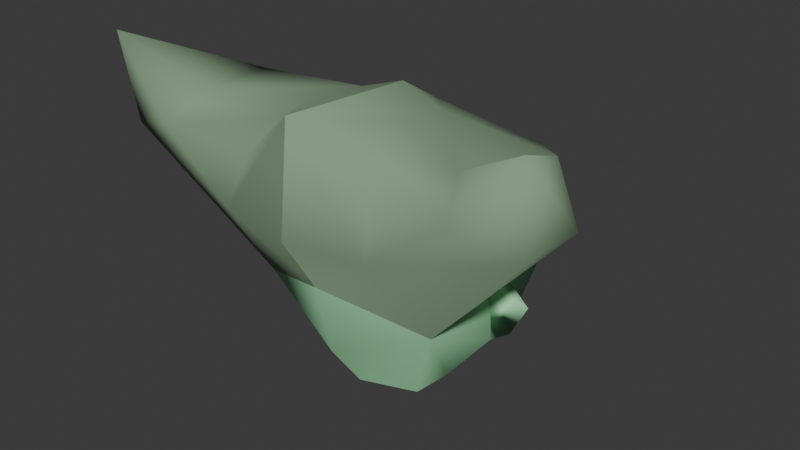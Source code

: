 # Source: DrMonocleHeadHologram.blend  (saved by Blender 4.5.90; exported with 4.5.12 LTS)
import bpy
from mathutils import Matrix  # noqa: F401  (used for matrix-valued properties, if any)

bpy.ops.wm.read_factory_settings(use_empty=True)
scene = bpy.context.scene
scene.name = 'Scene'

# ---- collections
col_collection = bpy.data.collections.new('Collection'); scene.collection.children.link(col_collection)

# ---- materials (node trees are filled in below, after node groups)
mat_skin = bpy.data.materials.new('skin')
mat_skin.alpha_threshold = 0.0
mat_skin.use_backface_culling = True
mat_skin.use_transparent_shadow = False
mat_skin.diffuse_color = (0.3813, 0.8148, 0.4527, 1.0)
mat_skin.roughness = 0.5
mat_skin.line_color = (0.0, 0.0, 0.0, 1.0)
mat_hair = bpy.data.materials.new('Hair')
mat_eyewhites = bpy.data.materials.new('EyeWhites')
mat_eyewhites.use_backface_culling = True
mat_pupils = bpy.data.materials.new('Pupils')
mat_skinshadowdark = bpy.data.materials.new('SkinShadowDark')
mat_skinhighlight = bpy.data.materials.new('SkinHighlight')
mat_skinshadow = bpy.data.materials.new('SkinShadow')
mat_mouthinside = bpy.data.materials.new('MouthInside')
mat_brass = bpy.data.materials.new('Brass')
mat_brass.diffuse_color = (0.1137, 0.3663, 0.07988, 1.0)
mat_brass.metallic = 1.0
mat_toothenamel = bpy.data.materials.new('ToothEnamel')

# ---- material node trees
mat_hair.use_nodes = True; mat_hair.node_tree.nodes.clear()
_N = mat_hair.node_tree.nodes; _L = mat_hair.node_tree.links
n0 = _N.new('ShaderNodeBsdfPrincipled'); n0.name = 'Principled BSDF'; n0.location = (-200, 100)
n0.inputs[0].default_value = (0.2343, 0.3583, 0.2194, 1.0)
n0.inputs[2].default_value = 1.0
n1 = _N.new('ShaderNodeOutputMaterial'); n1.name = 'Material Output'; n1.location = (200, 100)
_L.new(n0.outputs[0], n1.inputs[0])
n1.is_active_output = True
mat_eyewhites.use_nodes = True; mat_eyewhites.node_tree.nodes.clear()
_N = mat_eyewhites.node_tree.nodes; _L = mat_eyewhites.node_tree.links
n0 = _N.new('ShaderNodeOutputMaterial'); n0.name = 'Material Output'; n0.location = (200, 100)
n1 = _N.new('ShaderNodeBackground'); n1.name = 'Background'; n1.location = (-200, 100)
n1.inputs[0].default_value = (0.5414, 1.0, 0.4418, 1.0)
_L.new(n1.outputs[0], n0.inputs[0])
n0.is_active_output = True
mat_pupils.use_nodes = True; mat_pupils.node_tree.nodes.clear()
_N = mat_pupils.node_tree.nodes; _L = mat_pupils.node_tree.links
n0 = _N.new('ShaderNodeOutputMaterial'); n0.name = 'Material Output'; n0.location = (200, 100)
n1 = _N.new('ShaderNodeBackground'); n1.name = 'Background'; n1.location = (-200, 100)
n1.inputs[0].default_value = (0.0, 0.03003, 0.0009517, 1.0)
_L.new(n1.outputs[0], n0.inputs[0])
n0.is_active_output = True
mat_skinshadowdark.use_nodes = True; mat_skinshadowdark.node_tree.nodes.clear()
_N = mat_skinshadowdark.node_tree.nodes; _L = mat_skinshadowdark.node_tree.links
n0 = _N.new('ShaderNodeBsdfPrincipled'); n0.name = 'Principled BSDF'; n0.location = (-200, 100)
n0.inputs[0].default_value = (0.2186, 0.6308, 0.1384, 1.0)
n1 = _N.new('ShaderNodeOutputMaterial'); n1.name = 'Material Output'; n1.location = (200, 100)
_L.new(n0.outputs[0], n1.inputs[0])
n1.is_active_output = True
mat_skinhighlight.use_nodes = True; mat_skinhighlight.node_tree.nodes.clear()
_N = mat_skinhighlight.node_tree.nodes; _L = mat_skinhighlight.node_tree.links
n0 = _N.new('ShaderNodeBsdfPrincipled'); n0.name = 'Principled BSDF'; n0.location = (-200, 100)
n0.inputs[0].default_value = (0.5036, 0.8148, 0.6067, 1.0)
n1 = _N.new('ShaderNodeOutputMaterial'); n1.name = 'Material Output'; n1.location = (200, 100)
_L.new(n0.outputs[0], n1.inputs[0])
n1.is_active_output = True
mat_skinshadow.use_nodes = True; mat_skinshadow.node_tree.nodes.clear()
_N = mat_skinshadow.node_tree.nodes; _L = mat_skinshadow.node_tree.links
n0 = _N.new('ShaderNodeBsdfPrincipled'); n0.name = 'Principled BSDF'; n0.location = (-200, 100)
n0.inputs[0].default_value = (0.2824, 0.6656, 0.2565, 1.0)
n1 = _N.new('ShaderNodeOutputMaterial'); n1.name = 'Material Output'; n1.location = (200, 100)
_L.new(n0.outputs[0], n1.inputs[0])
n1.is_active_output = True
mat_mouthinside.use_nodes = True; mat_mouthinside.node_tree.nodes.clear()
_N = mat_mouthinside.node_tree.nodes; _L = mat_mouthinside.node_tree.links
n0 = _N.new('ShaderNodeOutputMaterial'); n0.name = 'Material Output'; n0.location = (200, 100)
n1 = _N.new('ShaderNodeBsdfPrincipled'); n1.name = 'Principled BSDF'; n1.location = (-200, 100)
n1.inputs[0].default_value = (0.0, 0.1601, 8.777e-07, 1.0)
n1.inputs[1].default_value = 1.0
n1.inputs[2].default_value = 1.0
_L.new(n1.outputs[0], n0.inputs[0])
n0.is_active_output = True
mat_toothenamel.use_nodes = True; mat_toothenamel.node_tree.nodes.clear()
_N = mat_toothenamel.node_tree.nodes; _L = mat_toothenamel.node_tree.links
n0 = _N.new('ShaderNodeBsdfPrincipled'); n0.name = 'Principled BSDF'; n0.location = (-200, 100)
n0.inputs[0].default_value = (0.6771, 0.6542, 0.4457, 1.0)
n1 = _N.new('ShaderNodeOutputMaterial'); n1.name = 'Material Output'; n1.location = (200, 100)
_L.new(n0.outputs[0], n1.inputs[0])
n1.is_active_output = True

# ---- world
world_world = bpy.data.worlds.new('World'); scene.world = world_world
world_world.use_nodes = True; world_world.node_tree.nodes.clear()
_N = world_world.node_tree.nodes; _L = world_world.node_tree.links
n0 = _N.new('ShaderNodeOutputWorld'); n0.name = 'World Output'; n0.location = (200, 100)
n1 = _N.new('ShaderNodeBackground'); n1.name = 'Background'; n1.location = (-200, 100)
n1.inputs[0].default_value = (0.05088, 0.05088, 0.05088, 1.0)
_L.new(n1.outputs[0], n0.inputs[0])
n0.is_active_output = True
world_world.color = (0.05088, 0.05088, 0.05088)
world_world.sun_shadow_jitter_overblur = 0.0

# ---- meshes
me_circle = bpy.data.meshes.new('Circle')
me_circle.from_pydata([(-0.2204, 0.1835, 6.404), (-0.1866, 0.7056, 5.164), (-0.3668, -0.5599, 5.98), (9.905e-16, -0.4301, 5.655), (0.0, 0.8408, 4.923), (9.905e-16, 0.8048, 5.635), (9.905e-16, 0.727, 5.92), (0.0, 0.4323, 4.812), (9.905e-16, -0.3388, 5.26), (-5.434e-09, -0.1423, 4.986), (-0.1471, 0.7431, 5.642), (-0.4433, -0.2124, 5.472), (-0.2283, 0.7072, 5.642), (-0.5645, 0.1974, 5.642), (-0.4888, 0.5833, 5.826), (-0.4609, 0.6234, 5.538), (-0.6956, 0.1329, 5.586), (-0.562, 0.07727, 5.66), (-0.2283, 0.7072, 5.451), (-0.3212, 0.6681, 5.547), (-0.586, 0.1808, 5.373), (-0.1341, 0.6513, 5.607), (-0.5058, 0.1526, 5.315), (-0.07578, 0.6759, 5.547), (-0.4898, 0.1076, 5.468), (-0.2368, 0.2097, 4.939), (-0.1853, 0.6297, 5.607), (-0.2504, -0.0378, 4.983), (0.0, 0.1575, 4.851), (-0.1341, 0.6513, 5.487), (-0.1853, 0.6297, 5.487), (-0.2436, 0.6052, 5.547), (-1.015, -0.5205, 6.674), (9.905e-16, 0.4484, 6.326), (9.905e-16, -0.5663, 6.545), (9.905e-16, -0.6256, 5.973), (-0.7722, 0.152, 6.365), (-0.6434, -0.3481, 6.425), (-0.9921, -0.4606, 6.194), (-0.7351, -0.5456, 6.292), (-0.9803, -0.03634, 6.156), (-0.2318, -0.2937, 6.394), (-0.4749, 0.5448, 6.201), (9.905e-16, 0.1903, 6.489), (-0.2295, -0.119, 6.45), (-0.321, -0.46, 6.234), (4.119e-16, 0.7781, 5.163), (0.0, 0.7238, 4.896), (2.205e-16, 0.8524, 5.019), (-0.3239, 0.6762, 5.547), (-0.08712, 0.7904, 5.542), (-0.1563, 0.76, 5.489), (-0.157, 0.7632, 5.613), (-0.2284, 0.7074, 5.451), (-0.2897, 0.713, 5.542), (-0.1462, 0.7388, 5.452), (-0.05403, 0.7793, 5.547), (-0.218, 0.7364, 5.489), (-0.218, 0.7363, 5.613), (-0.1278, 0.7913, 5.538), (-0.1702, 0.7727, 5.495), (-0.1706, 0.7747, 5.582), (-0.2517, 0.744, 5.538), (-0.2079, 0.7583, 5.494), (-0.2078, 0.7582, 5.582), (-0.1758, 0.7606, 5.503), (-0.1999, 0.7485, 5.503), (-0.176, 0.7623, 5.577), (-0.1487, 0.7763, 5.54), (-0.228, 0.7364, 5.54), (-0.1999, 0.7484, 5.577), (-0.1919, 0.7755, 5.54), (-0.1591, 0.771, 5.619), (-0.2201, 0.7441, 5.619), (-0.2194, 0.7435, 5.47), (-0.1577, 0.7671, 5.47), (5.237e-16, 0.7788, 5.254), (-0.1854, 0.7075, 5.184), (-0.3089, 0.6563, 5.084), (3.443e-16, 0.7688, 5.108), (-0.2194, 0.6993, 5.244), (4.394e-16, 0.7741, 5.185), (0.0, 0.7463, 5.187), (0.0, 0.7448, 5.165), (-0.1788, 0.6778, 5.166), (-0.1775, 0.6797, 5.186), (0.0, 0.5401, 5.329), (0.0, 0.5401, 5.151), (-0.1492, 0.5401, 5.154), (-0.1479, 0.5401, 5.325), (-0.174, 0.6711, 5.301), (-0.1753, 0.6694, 5.129), (0.0, 0.7285, 5.127), (0.0, 0.7298, 5.305), (4.394e-16, 0.7944, 5.185), (4.816e-16, 0.7765, 5.22), (-0.08078, 0.7473, 5.205), (3.876e-16, 0.7712, 5.143), (-0.1486, 0.5401, 5.239), (-0.1746, 0.6703, 5.215), (-0.175, 0.6699, 5.172), (-0.1616, 0.6052, 5.227), (-0.1097, 0.752, 5.439)], [], [(4, 47, 78), (22, 78, 25), (15, 78, 22), (15, 22, 13), (17, 16, 20, 24), (13, 16, 17), (24, 22, 13, 17), (22, 24, 20), (16, 13, 20), (22, 11, 13), (3, 11, 8), (11, 22, 25, 27), (11, 27, 8), (20, 13, 22), (7, 28, 25), (27, 25, 28), (27, 28, 9), (32, 36, 40), (40, 38, 32), (0, 44, 34, 43), (8, 27, 9), (44, 41, 34), (42, 33, 6), (41, 45, 34), (3, 35, 2), (13, 11, 38), (13, 40, 14), (11, 2, 38), (33, 42, 0), (42, 36, 0), (14, 40, 42), (0, 43, 33), (37, 41, 44), (45, 39, 2), (37, 44, 0), (37, 32, 39), (38, 39, 32), (36, 42, 40), (45, 41, 39), (39, 41, 37), (45, 2, 34), (37, 0, 36), (2, 35, 34), (36, 32, 37), (2, 11, 3), (2, 39, 38), (14, 42, 6), (13, 38, 40), (10, 5, 102, 80, 78, 15, 49, 53, 55, 56), (77, 81, 82, 85), (4, 78, 48), (78, 7, 25), (48, 78, 79), (19, 12, 26, 31), (18, 19, 31, 30), (12, 10, 21, 26), (19, 18, 53, 49), (12, 19, 49), (54, 73, 58), (57, 74, 54), (21, 23, 31, 26), (31, 23, 29, 30), (53, 18, 30), (30, 29, 55, 53), (55, 29, 23, 56), (56, 23, 21, 10), (58, 54, 62, 64), (58, 64, 61, 52), (54, 57, 63, 62), (51, 60, 63, 57), (50, 59, 60, 51), (52, 61, 59, 50), (66, 71, 65), (66, 65, 68, 67, 70, 69), (65, 71, 68), (70, 71, 69), (69, 71, 66), (67, 71, 70), (68, 71, 67), (12, 73, 49), (12, 10, 72, 73), (10, 56, 72), (58, 73, 72, 52), (49, 73, 54), (50, 72, 56), (52, 72, 50), (54, 58, 12, 49), (52, 10, 12, 58), (10, 52, 50, 56), (49, 54, 74, 53), (55, 53, 74, 75), (56, 55, 75, 50), (51, 75, 74, 57), (50, 75, 51), (54, 49, 18, 57), (55, 51, 57, 18, 53), (55, 56, 50, 51), (7, 78, 47), (14, 6, 5, 10, 12, 49, 15), (13, 14, 15), (76, 80, 102, 5), (1, 97, 79, 78), (77, 1, 78, 80), (95, 96, 80, 76), (99, 90, 89, 98, 101), (46, 1, 84, 83), (85, 82, 93, 90), (1, 77, 85, 84), (88, 98, 89, 86, 87), (83, 84, 91, 92), (90, 93, 86, 89), (92, 91, 88, 87), (84, 85, 90, 99, 100, 91), (77, 94, 81), (81, 77, 96, 95), (96, 77, 80), (94, 77, 96, 95), (97, 1, 46), (100, 99, 101), (91, 100, 101, 98, 88)])
me_circle.polygons.foreach_set('use_smooth', [0, 1, 1, 1, 1, 1, 1, 1, 1, 1, 1, 1, 1, 1, 1, 1, 1, 0, 0, 0, 1, 0, 0, 0, 0, 0, 0, 0, 0, 0, 0, 0, 0, 0, 0, 0, 0, 0, 0, 0, 0, 0, 0, 0, 0, 0, 0, 0, 1, 1, 0, 1, 0, 0, 0, 0, 0, 0, 1, 1, 0, 0, 0, 0, 0, 0, 1, 0, 1, 0, 0, 0, 0, 0, 0, 0, 0, 0, 0, 1, 0, 0, 0, 1, 0, 0, 0, 0, 0, 1, 0, 0, 0, 0, 0, 0, 0, 1, 1, 0, 1, 1, 1, 1, 1, 1, 1, 1, 1, 1, 1, 1, 1, 1, 1, 1, 0, 1, 1, 1])
me_circle.polygons.foreach_set('material_index', [6, 0, 0, 0, 0, 0, 0, 0, 0, 0, 0, 0, 0, 0, 6, 0, 0, 1, 1, 1, 0, 1, 1, 1, 1, 1, 1, 1, 1, 1, 1, 1, 1, 1, 1, 1, 1, 1, 1, 1, 1, 1, 1, 1, 1, 1, 1, 1, 0, 0, 0, 6, 6, 2, 2, 2, 2, 2, 0, 0, 2, 2, 2, 2, 2, 2, 2, 2, 2, 2, 2, 2, 3, 3, 3, 3, 3, 3, 3, 4, 4, 4, 0, 4, 4, 0, 2, 2, 2, 0, 0, 0, 0, 0, 2, 2, 2, 4, 0, 1, 0, 0, 0, 0, 7, 0, 0, 0, 7, 0, 7, 7, 0, 0, 0, 0, 4, 6, 7, 7])
_k = set([(1, 46), (3, 11), (4, 47), (4, 48), (6, 14), (7, 25), (9, 27), (11, 13), (11, 27), (13, 15), (13, 16), (13, 17), (13, 22), (14, 15), (15, 78), (16, 17), (16, 20), (17, 24), (20, 22), (22, 24), (25, 27), (25, 78), (27, 28), (47, 78), (48, 79), (78, 79), (83, 84), (87, 88)])
me_circle.attributes.new('sharp_edge', 'BOOLEAN', 'EDGE').data.foreach_set('value', [ (min(e.vertices), max(e.vertices)) in _k for e in me_circle.edges])
_uv = me_circle.uv_layers.new(name='UVMap')
_uv.uv.foreach_set('vector', [0.5, 1.0, 0.6138, 0.9173, 0.125, 0.7275, 0.0, 0.0, 1.0, 0.0, 1.0, 1.0, 0.0, 0.0, 1.0, 0.0, 1.0, 1.0, 0.0, 0.0, 1.0, 0.0, 1.0, 1.0, 0.0, 0.0, 1.0, 0.0, 1.0, 1.0, 0.0, 1.0, 0.0, 0.0, 1.0, 0.0, 1.0, 1.0, 0.0, 0.0, 1.0, 0.0, 1.0, 1.0, 0.0, 1.0, 0.0, 0.0, 1.0, 0.0, 1.0, 1.0, 0.0, 0.0, 1.0, 0.0, 1.0, 1.0, 0.0, 0.0, 1.0, 0.0, 1.0, 1.0, 0.0, 0.0, 1.0, 0.0, 1.0, 1.0, 0.0, 0.0, 1.0, 0.0, 1.0, 1.0, 0.0, 1.0, 0.0, 0.0, 1.0, 0.0, 1.0, 1.0, 0.0, 0.0, 1.0, 0.0, 1.0, 1.0, 0.0, 0.0, 1.0, 0.6997, 0.0, 1.0, 0.0, 0.0, 1.0, 0.0, 1.0, 1.0, 0.0, 0.0, 1.0, 0.0, 1.0, 1.0, 0.0, 0.0, 0.0, 0.0, 0.0, 0.0, 1.0, 0.0, 0.3553, 0.0, 1.0, 0.0, 0.0, 0.0, 0.0, 0.0, 0.0, 0.0, 0.0, 0.0, 0.0, 0.0, 1.0, 0.0, 1.0, 1.0, 0.0, 0.0, 0.0, 0.0, 0.0, 0.0, 1.0, 1.0, 0.0, 0.0, -0.2081, -0.2081, 0.0, 0.0, 0.0, 0.0, 0.0, 0.0, 1.0, 0.0, 0.6113, 0.0, 0.0, 0.0, 0.2598, 0.2762, 1.0, 1.0, 0.0, 0.0, 0.2598, 0.2762, 1.0, 0.0, 1.0, 0.0, 0.0, 0.0, 1.0, 1.0, 0.0, 0.0, 0.0, 0.0, 0.0, 0.0, 0.0, 0.0, 0.0, 0.0, 0.0, 0.0, 0.0, 0.0, 1.478, 0.7096, 0.0, 0.0, 1.0, 1.0, 0.0, 0.0, 0.0, 0.0, 0.0, 0.0, 0.0, 0.0, 0.0, 0.0, 0.0, 0.0, 0.0, 0.0, 0.0, 0.0, 0.0, 0.0, 0.0, 0.0, 0.0, 0.0, 0.0, 0.0, 0.0, 0.0, 0.0, 0.0, 0.5, 0.5, 0.0, 0.0, 0.5, 0.5, 0.0, 0.0, 0.0, 0.0, 0.0, 0.0, 0.0, 0.0, 0.0, 0.0, 0.0, 0.0, 0.0, 0.0, 0.5, 0.5, 0.0, 0.0, 0.0, 0.0, 0.0, 0.0, 0.0, 0.0, 0.0, 0.0, 0.0, 0.0, 0.0, 0.0, 0.0, 0.0, 0.0, 0.0, 0.6113, 0.0, 0.0, 0.0, 0.0, 0.0, 0.0, 0.0, 0.0, 0.0, 1.0, 1.0, 0.4365, 0.0, 1.0, 0.0, 1.0, 1.0, 0.5, 0.5, 0.0, 0.0, 1.478, 0.7096, 1.0, 1.0, 0.8342, 0.7558, 0.2598, 0.2762, 0.3553, 0.0, 1.0, 0.0, 0.0, 0.0, 0.0, 0.0, 0.3552, 0.0, 0.7104, 0.0, 1.0, 0.0, 0.0, 0.0, 0.04081, 0.0, 0.2956, 0.0, 0.3121, 0.0, 0.1214, 0.0, 0.6743, 0.1484, 0.2782, 0.5563, 0.2782, 0.5563, 0.6743, 0.1484, 0.5, 1.0, 0.8943, 0.2113, 0.3887, 0.7773, 0.125, 0.7275, 0.9755, 0.6545, 0.7939, 0.09549, 0.3887, 0.7773, 0.8943, 0.2113, 0.3262, 0.6524, 0.0, 0.25, 0.25, 0.0, 0.25, 0.0, 0.0, 0.25, 0.25, 1.0, 0.0, 0.5, 0.0, 0.5, 0.25, 1.0, 0.5, 0.0, 0.75, 0.0, 0.75, 0.0, 0.5, 0.0, 0.0, 0.5, 0.25, 1.0, 0.25, 1.0, 0.0, 0.5, 0.25, 0.0, 0.0, 0.25, 0.06513, 0.1849, 0.6506, 0.0, 0.6106, 0.1382, 0.6106, 0.1382, 0.2956, 0.0, 0.2956, 0.0, 0.04081, 0.0, 0.75, 0.0, 1.0, 0.5, 0.5, 0.0, 0.5, 0.0, 0.5, 0.5, 1.0, 0.75, 0.6527, 0.5763, 0.5, 0.5, 0.2832, 1.0, 0.25, 1.0, 0.5, 1.0, 0.5, 1.0, 0.75, 1.0, 0.75, 1.0, 0.5, 1.0, 0.75, 1.0, 0.75, 1.0, 1.0, 0.75, 1.0, 0.75, 1.0, 0.5, 1.0, 0.5, 0.75, 0.0, 0.75, 0.0, 0.6106, 0.1382, 0.6506, 0.0, 0.6506, 0.0, 0.6106, 0.1382, 0.5, 0.0, 0.5, 0.0, 0.75, 0.0, 0.75, 0.0, 0.04081, 0.0, 0.2956, 0.0, 0.2956, 0.0, 0.04081, 0.0, 0.75, 1.0, 0.75, 1.0, 0.5, 1.0, 0.5, 1.0, 1.0, 0.75, 1.0, 0.75, 0.75, 1.0, 0.75, 1.0, 0.75, 0.0, 0.75, 0.0, 1.0, 0.5, 1.0, 0.5, 0.2956, 0.0, 0.2956, 0.0, 0.75, 1.0, 0.2956, 0.0, 0.75, 1.0, 1.0, 0.5, 0.75, 0.0, 0.6106, 0.1382, 0.04081, 0.0, 0.75, 1.0, 0.75, 1.0, 1.0, 0.5, 0.6106, 0.1382, 0.6106, 0.1382, 0.04081, 0.0, 0.04081, 0.0, 0.04081, 0.0, 0.2956, 0.0, 0.75, 0.0, 0.75, 0.0, 0.6106, 0.1382, 1.0, 0.5, 1.0, 0.5, 0.75, 0.0, 0.6106, 0.1382, 0.6293, 0.07375, 0.6506, 0.0, 0.5, 0.0, 0.75, 0.0, 0.75, 0.0, 0.5, 0.0, 0.75, 0.0, 1.0, 0.5, 0.75, 0.0, 0.5, 0.0, 0.5, 0.0, 0.75, 0.0, 0.75, 0.0, 0.04081, 0.0, 0.04081, 0.0, 0.04081, 0.0, 1.0, 0.75, 1.0, 0.75, 1.0, 0.75, 0.75, 0.0, 0.8839, 0.2678, 1.0, 0.5, 0.0, 0.0, 0.0, 0.0, 0.0, 0.0, 0.0, 0.0, 0.0, 0.0, 0.0, 0.0, 0.0, 0.0, 0.0, 0.0, 0.0, 0.0, 0.0, 0.0, 0.0, 0.0, 0.0, 0.0, 0.04081, 0.0, 0.04081, 0.0, 0.2956, 0.0, 0.2956, 0.0, 0.75, 1.0, 0.5, 1.0, 0.5, 1.0, 0.75, 1.0, 1.0, 0.75, 0.75, 1.0, 0.75, 1.0, 1.0, 0.75, 0.75, 1.0, 0.75, 1.0, 0.5, 1.0, 0.5, 1.0, 1.0, 0.75, 0.75, 1.0, 0.75, 1.0, 0.0, 0.0, 0.0, 0.0, 0.0, 0.0, 0.0, 0.0, 0.0, 0.0, 0.0, 0.0, 0.0, 0.0, 0.0, 0.0, 0.0, 0.0, 0.0, 0.0, 0.0, 0.0, 0.0, 0.0, 0.0, 0.0, 0.9755, 0.6545, 0.125, 0.7275, 0.6138, 0.9173, 1.478, 0.7096, 0.8342, 0.7558, 0.6894, 0.5716, 0.8699, 0.5852, 1.013, 0.5961, 1.341, 0.6207, 1.422, 0.6269, 0.2598, 0.2762, 1.0, 0.0, 1.0, 1.0, 0.2356, 0.4712, 0.7104, 0.0, 0.3552, 0.0, 0.0, 0.0, 0.6898, 0.1712, 0.3044, 0.6087, 0.3262, 0.6524, 1.0, 0.0, 0.6743, 0.1484, 0.6898, 0.1712, 1.0, 0.0, 0.6923, 0.07422, 0.2569, 0.5138, 0.4307, 0.3383, 0.7104, 0.0, 0.2356, 0.4712, 0.6821, 0.1598, 0.6743, 0.1484, 0.6743, 0.1484, 0.6821, 0.1598, 0.6821, 0.1598, 0.2921, 0.5841, 0.6898, 0.1712, 0.6898, 0.1712, 0.2921, 0.5841, 0.6743, 0.1484, 0.2782, 0.5563, 0.2782, 0.5563, 0.6743, 0.1484, 0.6898, 0.1712, 0.6743, 0.1484, 0.6743, 0.1484, 0.6898, 0.1712, 0.6898, 0.1712, 0.6821, 0.1598, 0.6743, 0.1484, 0.2782, 0.5563, 0.2921, 0.5841, 0.2921, 0.5841, 0.6898, 0.1712, 0.6898, 0.1712, 0.2921, 0.5841, 0.6743, 0.1484, 0.2782, 0.5563, 0.2782, 0.5563, 0.6743, 0.1484, 0.2921, 0.5841, 0.6898, 0.1712, 0.6898, 0.1712, 0.2921, 0.5841, 0.6898, 0.1712, 0.6743, 0.1484, 0.6743, 0.1484, 0.6821, 0.1598, 0.6859, 0.1655, 0.6898, 0.1712, 0.6743, 0.1484, 0.2782, 0.5563, 0.2782, 0.5563, 0.2782, 0.5563, 0.6743, 0.1484, 0.4307, 0.3383, 0.2569, 0.5138, 0.4307, 0.3383, 0.6743, 0.1484, 0.6923, 0.07422, 0.0, 0.0, 0.0, 0.0, 0.0, 0.0, 0.0, 0.0, 0.3044, 0.6087, 0.6898, 0.1712, 0.2921, 0.5841, 0.6859, 0.1655, 0.6821, 0.1598, 0.6821, 0.1598, 0.6898, 0.1712, 0.6859, 0.1655, 0.6821, 0.1598, 0.6821, 0.1598, 0.6898, 0.1712])
_ca = me_circle.color_attributes.new('Attribute', 'BYTE_COLOR', 'CORNER')
_ca.data.foreach_set('color', [1.0, 1.0, 1.0, 1.0, 1.0, 1.0, 1.0, 1.0, 1.0, 1.0, 1.0, 1.0, 1.0, 1.0, 1.0, 1.0, 1.0, 1.0, 1.0, 1.0, 1.0, 1.0, 1.0, 1.0, 1.0, 1.0, 1.0, 1.0, 1.0, 1.0, 1.0, 1.0, 1.0, 1.0, 1.0, 1.0, 1.0, 1.0, 1.0, 1.0, 1.0, 1.0, 1.0, 1.0, 1.0, 1.0, 1.0, 1.0, 1.0, 1.0, 1.0, 1.0, 1.0, 1.0, 1.0, 1.0, 1.0, 1.0, 1.0, 1.0, 1.0, 1.0, 1.0, 1.0, 1.0, 1.0, 1.0, 1.0, 1.0, 1.0, 1.0, 1.0, 1.0, 1.0, 1.0, 1.0, 1.0, 1.0, 1.0, 1.0, 1.0, 1.0, 1.0, 1.0, 1.0, 1.0, 1.0, 1.0, 1.0, 1.0, 1.0, 1.0, 1.0, 1.0, 1.0, 1.0, 1.0, 1.0, 1.0, 1.0, 1.0, 1.0, 1.0, 1.0, 1.0, 1.0, 1.0, 1.0, 1.0, 1.0, 1.0, 1.0, 1.0, 1.0, 1.0, 1.0, 1.0, 1.0, 1.0, 1.0, 1.0, 1.0, 1.0, 1.0, 1.0, 1.0, 1.0, 1.0, 1.0, 1.0, 1.0, 1.0, 1.0, 1.0, 1.0, 1.0, 1.0, 1.0, 1.0, 1.0, 1.0, 1.0, 1.0, 1.0, 1.0, 1.0, 1.0, 1.0, 1.0, 1.0, 1.0, 1.0, 1.0, 1.0, 1.0, 1.0, 1.0, 1.0, 1.0, 1.0, 1.0, 1.0, 1.0, 1.0, 1.0, 1.0, 1.0, 1.0, 1.0, 1.0, 1.0, 1.0, 1.0, 1.0, 1.0, 1.0, 1.0, 1.0, 1.0, 1.0, 1.0, 1.0, 1.0, 1.0, 1.0, 1.0, 1.0, 1.0, 1.0, 1.0, 1.0, 1.0, 1.0, 1.0, 1.0, 1.0, 1.0, 1.0, 1.0, 1.0, 1.0, 1.0, 1.0, 1.0, 1.0, 1.0, 1.0, 1.0, 1.0, 1.0, 1.0, 1.0, 1.0, 1.0, 1.0, 1.0, 1.0, 1.0, 1.0, 1.0, 1.0, 1.0, 1.0, 1.0, 1.0, 1.0, 1.0, 1.0, 1.0, 1.0, 1.0, 1.0, 1.0, 1.0, 1.0, 1.0, 1.0, 1.0, 1.0, 1.0, 1.0, 1.0, 1.0, 1.0, 1.0, 1.0, 1.0, 1.0, 1.0, 1.0, 1.0, 1.0, 1.0, 1.0, 1.0, 1.0, 1.0, 1.0, 1.0, 1.0, 1.0, 1.0, 1.0, 1.0, 1.0, 1.0, 1.0, 1.0, 1.0, 1.0, 1.0, 1.0, 1.0, 1.0, 1.0, 1.0, 1.0, 1.0, 1.0, 1.0, 1.0, 1.0, 1.0, 1.0, 1.0, 1.0, 1.0, 1.0, 1.0, 1.0, 1.0, 1.0, 1.0, 1.0, 1.0, 1.0, 1.0, 1.0, 1.0, 1.0, 1.0, 1.0, 1.0, 1.0, 1.0, 1.0, 1.0, 1.0, 1.0, 1.0, 1.0, 1.0, 1.0, 1.0, 1.0, 1.0, 1.0, 1.0, 1.0, 1.0, 1.0, 1.0, 1.0, 1.0, 1.0, 1.0, 1.0, 1.0, 1.0, 1.0, 1.0, 1.0, 1.0, 1.0, 1.0, 1.0, 1.0, 1.0, 1.0, 1.0, 1.0, 1.0, 1.0, 1.0, 1.0, 1.0, 1.0, 1.0, 1.0, 1.0, 1.0, 1.0, 1.0, 1.0, 1.0, 1.0, 1.0, 1.0, 1.0, 1.0, 1.0, 1.0, 1.0, 1.0, 1.0, 1.0, 1.0, 1.0, 1.0, 1.0, 1.0, 1.0, 1.0, 1.0, 1.0, 1.0, 1.0, 1.0, 1.0, 1.0, 1.0, 1.0, 1.0, 1.0, 1.0, 1.0, 1.0, 1.0, 1.0, 1.0, 1.0, 1.0, 1.0, 1.0, 1.0, 1.0, 1.0, 1.0, 1.0, 1.0, 1.0, 1.0, 1.0, 1.0, 1.0, 1.0, 1.0, 1.0, 1.0, 1.0, 1.0, 1.0, 1.0, 1.0, 1.0, 1.0, 1.0, 1.0, 1.0, 1.0, 1.0, 1.0, 1.0, 1.0, 1.0, 1.0, 1.0, 1.0, 1.0, 1.0, 1.0, 1.0, 1.0, 1.0, 1.0, 1.0, 1.0, 1.0, 1.0, 1.0, 1.0, 1.0, 1.0, 1.0, 1.0, 1.0, 1.0, 1.0, 1.0, 1.0, 1.0, 1.0, 1.0, 1.0, 1.0, 1.0, 1.0, 1.0, 1.0, 1.0, 1.0, 1.0, 1.0, 1.0, 1.0, 1.0, 1.0, 1.0, 1.0, 1.0, 1.0, 1.0, 1.0, 1.0, 1.0, 1.0, 1.0, 1.0, 1.0, 1.0, 1.0, 1.0, 1.0, 1.0, 1.0, 1.0, 1.0, 1.0, 1.0, 1.0, 1.0, 1.0, 1.0, 1.0, 1.0, 1.0, 1.0, 1.0, 1.0, 1.0, 1.0, 1.0, 1.0, 1.0, 1.0, 1.0, 1.0, 1.0, 1.0, 1.0, 1.0, 1.0, 1.0, 1.0, 1.0, 1.0, 1.0, 1.0, 1.0, 1.0, 1.0, 1.0, 1.0, 1.0, 1.0, 1.0, 1.0, 1.0, 1.0, 1.0, 1.0, 1.0, 1.0, 1.0, 1.0, 1.0, 1.0, 1.0, 1.0, 1.0, 1.0, 1.0, 1.0, 1.0, 1.0, 1.0, 1.0, 1.0, 1.0, 1.0, 1.0, 1.0, 1.0, 1.0, 1.0, 1.0, 1.0, 1.0, 1.0, 1.0, 1.0, 1.0, 1.0, 1.0, 1.0, 1.0, 1.0, 1.0, 1.0, 1.0, 1.0, 1.0, 1.0, 1.0, 1.0, 1.0, 1.0, 1.0, 1.0, 1.0, 1.0, 1.0, 1.0, 1.0, 1.0, 1.0, 1.0, 1.0, 1.0, 1.0, 1.0, 1.0, 1.0, 1.0, 1.0, 1.0, 1.0, 1.0, 1.0, 1.0, 1.0, 1.0, 1.0, 1.0, 1.0, 1.0, 1.0, 1.0, 1.0, 1.0, 1.0, 1.0, 1.0, 1.0, 1.0, 1.0, 1.0, 1.0, 1.0, 1.0, 1.0, 1.0, 1.0, 1.0, 1.0, 1.0, 1.0, 1.0, 1.0, 1.0, 1.0, 1.0, 1.0, 1.0, 1.0, 1.0, 1.0, 1.0, 1.0, 1.0, 1.0, 1.0, 1.0, 1.0, 1.0, 1.0, 1.0, 1.0, 1.0, 1.0, 1.0, 1.0, 1.0, 1.0, 1.0, 1.0, 1.0, 1.0, 1.0, 1.0, 1.0, 1.0, 1.0, 1.0, 1.0, 1.0, 1.0, 1.0, 1.0, 1.0, 1.0, 1.0, 1.0, 1.0, 1.0, 1.0, 1.0, 1.0, 1.0, 1.0, 1.0, 1.0, 1.0, 1.0, 1.0, 1.0, 1.0, 1.0, 1.0, 1.0, 1.0, 1.0, 1.0, 1.0, 1.0, 1.0, 1.0, 1.0, 1.0, 1.0, 1.0, 1.0, 1.0, 1.0, 1.0, 1.0, 1.0, 1.0, 1.0, 1.0, 1.0, 1.0, 1.0, 1.0, 1.0, 1.0, 1.0, 1.0, 1.0, 1.0, 1.0, 1.0, 1.0, 1.0, 1.0, 1.0, 1.0, 1.0, 1.0, 1.0, 1.0, 1.0, 1.0, 1.0, 1.0, 1.0, 1.0, 1.0, 1.0, 1.0, 1.0, 1.0, 1.0, 1.0, 1.0, 1.0, 1.0, 1.0, 1.0, 1.0, 1.0, 1.0, 1.0, 1.0, 1.0, 1.0, 1.0, 1.0, 1.0, 1.0, 1.0, 1.0, 1.0, 1.0, 1.0, 1.0, 1.0, 1.0, 1.0, 1.0, 1.0, 1.0, 1.0, 1.0, 1.0, 1.0, 1.0, 1.0, 1.0, 1.0, 1.0, 1.0, 1.0, 1.0, 1.0, 1.0, 1.0, 1.0, 1.0, 1.0, 1.0, 1.0, 1.0, 1.0, 1.0, 1.0, 1.0, 1.0, 1.0, 1.0, 1.0, 1.0, 1.0, 1.0, 1.0, 1.0, 1.0, 1.0, 1.0, 1.0, 1.0, 1.0, 1.0, 1.0, 1.0, 1.0, 1.0, 1.0, 1.0, 1.0, 1.0, 1.0, 1.0, 1.0, 1.0, 1.0, 1.0, 1.0, 1.0, 1.0, 1.0, 1.0, 1.0, 1.0, 1.0, 1.0, 1.0, 1.0, 1.0, 1.0, 1.0, 1.0, 1.0, 1.0, 1.0, 1.0, 1.0, 1.0, 1.0, 1.0, 1.0, 1.0, 1.0, 1.0, 1.0, 1.0, 1.0, 1.0, 1.0, 1.0, 1.0, 1.0, 1.0, 1.0, 1.0, 1.0, 1.0, 1.0, 1.0, 1.0, 1.0, 1.0, 1.0, 1.0, 1.0, 1.0, 1.0, 1.0, 1.0, 1.0, 1.0, 1.0, 1.0, 1.0, 1.0, 1.0, 1.0, 1.0, 1.0, 1.0, 1.0, 1.0, 1.0, 1.0, 1.0, 1.0, 1.0, 1.0, 1.0, 1.0, 1.0, 1.0, 1.0, 1.0, 1.0, 1.0, 1.0, 1.0, 1.0, 1.0, 1.0, 1.0, 1.0, 1.0, 1.0, 1.0, 1.0, 1.0, 1.0, 1.0, 1.0, 1.0, 1.0, 1.0, 1.0, 1.0, 1.0, 1.0, 1.0, 1.0, 1.0, 1.0, 1.0, 1.0, 1.0, 1.0, 1.0, 1.0, 1.0, 1.0, 1.0, 1.0, 1.0, 1.0, 1.0, 1.0, 1.0, 1.0, 1.0, 1.0, 1.0, 1.0, 1.0, 1.0, 1.0, 1.0, 1.0, 1.0, 1.0, 1.0, 1.0, 1.0, 1.0, 1.0, 1.0, 1.0, 1.0, 1.0, 1.0, 1.0, 1.0, 1.0, 1.0, 1.0, 1.0, 1.0, 1.0, 1.0, 1.0, 1.0, 1.0, 1.0, 1.0, 1.0, 1.0, 1.0, 1.0, 1.0, 1.0, 1.0, 1.0, 1.0, 1.0, 1.0, 1.0, 1.0, 1.0, 1.0, 1.0, 1.0, 1.0, 1.0, 1.0, 1.0, 1.0, 1.0, 1.0, 1.0, 1.0, 1.0, 1.0, 1.0, 1.0, 1.0, 1.0, 1.0, 1.0, 1.0, 1.0, 1.0, 1.0, 1.0, 1.0, 1.0, 1.0, 1.0, 1.0, 1.0, 1.0, 1.0, 1.0, 1.0, 1.0, 1.0, 1.0, 1.0, 1.0, 1.0, 1.0, 1.0, 1.0, 1.0, 1.0, 1.0, 1.0, 1.0, 1.0, 1.0, 1.0, 1.0, 1.0, 1.0, 1.0, 1.0, 1.0, 1.0, 1.0, 1.0, 1.0, 1.0, 1.0, 1.0, 1.0, 1.0, 1.0, 1.0, 1.0, 1.0, 1.0, 1.0, 1.0, 1.0, 1.0, 1.0, 1.0, 1.0, 1.0, 1.0, 1.0, 1.0, 1.0, 1.0, 1.0, 1.0, 1.0, 1.0, 1.0, 1.0, 1.0, 1.0, 1.0, 1.0, 1.0, 1.0, 1.0, 1.0, 1.0, 1.0, 1.0, 1.0, 1.0, 1.0, 1.0, 1.0, 1.0, 1.0, 1.0, 1.0, 1.0, 1.0, 1.0, 1.0, 1.0, 1.0, 1.0, 1.0, 1.0, 1.0, 1.0, 1.0, 1.0, 1.0, 1.0, 1.0, 1.0, 1.0, 1.0, 1.0, 1.0, 1.0, 1.0, 1.0, 1.0, 1.0, 1.0, 1.0, 1.0, 1.0, 1.0, 1.0, 1.0, 1.0, 1.0, 1.0, 1.0, 1.0, 1.0, 1.0, 1.0, 1.0, 1.0, 1.0, 1.0, 1.0, 1.0, 1.0, 1.0, 1.0, 1.0, 1.0, 1.0, 1.0, 1.0, 1.0, 1.0, 1.0, 1.0, 1.0, 1.0, 1.0, 1.0, 1.0, 1.0, 1.0, 1.0, 1.0, 1.0, 1.0, 1.0, 1.0, 1.0, 1.0, 1.0, 1.0, 1.0, 1.0, 1.0, 1.0, 1.0, 1.0, 1.0, 1.0, 1.0, 1.0, 1.0, 1.0, 1.0, 1.0, 1.0, 1.0, 1.0, 1.0, 1.0, 1.0, 1.0, 1.0, 1.0, 1.0, 1.0, 1.0, 1.0, 1.0, 1.0, 1.0, 1.0, 1.0, 1.0, 1.0, 1.0, 1.0, 1.0, 1.0, 1.0, 1.0, 1.0, 1.0, 1.0, 1.0, 1.0, 1.0, 1.0, 1.0, 1.0, 1.0, 1.0, 1.0, 1.0, 1.0, 1.0, 1.0, 1.0, 1.0, 1.0, 1.0, 1.0, 1.0, 1.0, 1.0, 1.0, 1.0, 1.0, 1.0, 1.0, 1.0, 1.0, 1.0, 1.0, 1.0, 1.0, 1.0, 1.0, 1.0, 1.0, 1.0, 1.0, 1.0, 1.0, 1.0, 1.0, 1.0, 1.0, 1.0, 1.0, 1.0, 1.0, 1.0, 1.0, 1.0, 1.0, 1.0, 1.0, 1.0, 1.0, 1.0, 1.0, 1.0, 1.0, 1.0, 1.0, 1.0, 1.0, 1.0, 1.0, 1.0, 1.0, 1.0, 1.0, 1.0, 1.0, 1.0, 1.0, 1.0, 1.0, 1.0, 1.0, 1.0, 1.0, 1.0, 1.0, 1.0, 1.0, 1.0, 1.0, 1.0, 1.0, 1.0, 1.0, 1.0, 1.0, 1.0, 1.0, 1.0, 1.0, 1.0, 1.0, 1.0, 1.0, 1.0, 1.0, 1.0, 1.0, 1.0, 1.0, 1.0, 1.0, 1.0, 1.0, 1.0, 1.0, 1.0, 1.0, 1.0, 1.0, 1.0, 1.0, 1.0, 1.0, 1.0, 1.0, 1.0, 1.0, 1.0, 1.0, 1.0, 1.0, 1.0, 1.0, 1.0, 1.0, 1.0, 1.0, 1.0, 1.0, 1.0, 1.0, 1.0, 1.0, 1.0, 1.0, 1.0, 1.0, 1.0, 1.0, 1.0, 1.0, 1.0, 1.0, 1.0, 1.0, 1.0, 1.0, 1.0, 1.0, 1.0, 1.0, 1.0, 1.0, 1.0, 1.0, 1.0, 1.0, 1.0, 1.0, 1.0, 1.0, 1.0, 1.0, 1.0, 1.0, 1.0, 1.0, 1.0, 1.0, 1.0, 1.0, 1.0, 1.0, 1.0, 1.0, 1.0, 1.0, 1.0, 1.0, 1.0, 1.0, 1.0, 1.0, 1.0, 1.0, 1.0, 1.0, 1.0, 1.0, 1.0, 1.0, 1.0, 1.0, 1.0, 1.0, 1.0, 1.0, 1.0, 1.0, 1.0, 1.0, 1.0, 1.0, 1.0, 1.0, 1.0, 1.0, 1.0, 1.0, 1.0, 1.0, 1.0, 1.0, 1.0, 1.0, 1.0, 1.0, 1.0, 1.0, 1.0, 1.0, 1.0, 1.0, 1.0, 1.0, 1.0, 1.0, 1.0, 1.0, 1.0, 1.0, 1.0, 1.0, 1.0, 1.0, 1.0, 1.0, 1.0, 1.0, 1.0, 1.0, 1.0, 1.0, 1.0, 1.0, 1.0, 1.0, 1.0, 1.0, 1.0, 1.0, 1.0, 1.0, 1.0, 1.0, 1.0, 1.0, 1.0, 1.0, 1.0, 1.0, 1.0, 1.0, 1.0, 1.0, 1.0, 1.0, 1.0, 1.0, 1.0, 1.0, 1.0, 1.0, 1.0, 1.0, 1.0, 1.0, 1.0, 1.0, 1.0, 1.0, 1.0, 1.0, 1.0, 1.0, 1.0, 1.0, 1.0, 1.0, 1.0, 1.0, 1.0, 1.0, 1.0, 1.0, 1.0, 1.0, 1.0, 1.0, 1.0, 1.0, 1.0, 1.0, 1.0, 1.0, 1.0, 1.0, 1.0, 1.0, 1.0, 1.0, 1.0, 1.0, 1.0, 1.0, 1.0, 1.0, 1.0, 1.0, 1.0, 1.0, 1.0, 1.0, 1.0, 1.0, 1.0, 1.0, 1.0, 1.0, 1.0, 1.0, 1.0, 1.0, 1.0, 1.0, 1.0, 1.0, 1.0, 1.0, 1.0, 1.0, 1.0, 1.0, 1.0, 1.0, 1.0, 1.0, 1.0, 1.0, 1.0, 1.0, 1.0, 1.0, 1.0, 1.0, 1.0, 1.0, 1.0, 1.0, 1.0, 1.0, 1.0, 1.0, 1.0, 1.0, 1.0, 1.0, 1.0, 1.0, 1.0, 1.0, 1.0, 1.0, 1.0, 1.0, 1.0, 1.0, 1.0, 1.0, 1.0, 1.0, 1.0, 1.0, 1.0, 1.0, 1.0, 1.0, 1.0, 1.0, 1.0, 1.0, 1.0, 1.0, 1.0, 1.0, 1.0, 1.0, 1.0, 1.0, 1.0, 1.0, 1.0, 1.0, 1.0, 1.0, 1.0, 1.0, 1.0, 1.0, 1.0, 1.0, 1.0, 1.0, 1.0, 1.0, 1.0, 1.0, 1.0, 1.0, 1.0, 1.0, 1.0, 1.0, 1.0, 1.0, 1.0, 1.0, 1.0, 1.0, 1.0, 1.0, 1.0, 1.0, 1.0, 1.0, 1.0, 1.0, 1.0, 1.0, 1.0, 1.0, 1.0, 1.0, 1.0, 1.0, 1.0, 1.0, 1.0, 1.0, 1.0, 1.0, 1.0, 1.0, 1.0, 1.0, 1.0, 1.0, 1.0, 1.0, 1.0, 1.0, 1.0, 1.0, 1.0, 1.0, 1.0, 1.0, 1.0, 1.0, 1.0, 1.0, 1.0, 1.0, 1.0, 1.0, 1.0, 1.0, 1.0])
me_circle.materials.append(mat_skin)
me_circle.materials.append(mat_hair)
me_circle.materials.append(mat_eyewhites)
me_circle.materials.append(mat_pupils)
me_circle.materials.append(mat_skinshadowdark)
me_circle.materials.append(mat_skinhighlight)
me_circle.materials.append(mat_skinshadow)
me_circle.materials.append(mat_mouthinside)
me_circle.use_mirror_x = True
me_circle.use_paint_bone_selection = False
me_circle.use_paint_mask_vertex = True
me_circle.update()
me_circle.normals_split_custom_set([tuple(v) for v in zip(*[iter([-0.6212, 0.5836, -0.523, -0.5409, 0.2103, -0.8144, -0.3478, 0.9358, -0.0575, -0.9288, -0.05215, -0.3669, -0.3479, 0.9358, -0.05735, -0.9044, 0.08765, -0.4176, -0.3542, 0.9322, 0.07482, -0.3479, 0.9358, -0.05735, -0.9288, -0.05215, -0.3669, -0.3542, 0.9322, 0.07482, -0.9288, -0.05215, -0.3669, -0.9837, 0.01582, -0.1791, 0.2514, -0.5977, 0.7613, -0.9896, -0.09505, 0.1075, -0.5654, 0.3224, -0.7592, 0.7152, -0.6951, -0.07236, -0.9839, 0.01507, -0.1782, -0.9898, -0.092, 0.1088, 0.2514, -0.5976, 0.7614, 0.7198, -0.6906, -0.07053, -0.9288, -0.05213, -0.3669, -0.9837, 0.01497, -0.1791, 0.2514, -0.5977, 0.7613, -0.9288, -0.05217, -0.3669, 0.7152, -0.6951, -0.07236, -0.5654, 0.3224, -0.7592, -0.9901, -0.0889, 0.1086, -0.9837, 0.01589, -0.1789, -0.5652, 0.3228, -0.7592, -0.9288, -0.05215, -0.3669, -0.7148, -0.5894, -0.3765, -0.9838, 0.01414, -0.1789, -0.3594, -0.9092, -0.2102, -0.7137, -0.5907, -0.3765, -0.3866, -0.8413, -0.3778, -0.7148, -0.5894, -0.3765, -0.9288, -0.05215, -0.3669, -0.9044, 0.08765, -0.4176, -0.7365, -0.5359, -0.4128, -0.7137, -0.5907, -0.3765, -0.7361, -0.5367, -0.4125, -0.3866, -0.8413, -0.3778, -0.5652, 0.3228, -0.7592, -0.9837, 0.01589, -0.1789, -0.9288, -0.05221, -0.3669, -0.4884, 0.1107, -0.8655, -0.8358, -0.4291, -0.3425, -0.4617, -0.2093, -0.862, -0.2521, -0.6199, -0.7431, -0.4617, -0.2093, -0.862, -0.8358, -0.4291, -0.3425, -0.6197, -0.2218, -0.7528, -0.7924, -0.2595, -0.552, -0.2958, -0.6229, -0.7242, -0.4191, -0.4423, 0.793, -0.4822, 0.5186, 0.7061, -0.9376, 0.305, -0.1667, -0.9385, 0.303, -0.1658, -0.7697, -0.5386, -0.3428, -0.4196, -0.4435, 0.792, -0.1988, 0.2868, 0.9371, -0.2309, 0.01599, 0.9729, -0.5626, -0.51, 0.6507, -0.3141, 0.2936, 0.9029, -0.3866, -0.8413, -0.3778, -0.7361, -0.5367, -0.4125, -0.3911, -0.8566, -0.3365, -0.2308, 0.01593, 0.9729, -0.3809, -0.3755, 0.8449, -0.5634, -0.5064, 0.6528, -0.3934, 0.765, 0.5099, -0.13, 0.6185, 0.775, -0.3466, 0.9219, 0.1729, -0.3807, -0.3746, 0.8454, -0.2184, -0.8, 0.5589, -0.5636, -0.5064, 0.6526, -0.3591, -0.9091, -0.211, -0.1763, -0.9599, -0.2178, -0.1976, -0.9576, -0.2098, -0.9837, 0.01503, -0.179, -0.7139, -0.5907, -0.376, -0.7706, -0.5388, -0.3405, -0.9837, 0.015, -0.179, -0.937, 0.3057, -0.1689, -0.3466, 0.9219, 0.1729, -0.7142, -0.5901, -0.3765, -0.1986, -0.9574, -0.2096, -0.7712, -0.5369, -0.3419, -0.1314, 0.6148, 0.7776, -0.3956, 0.7643, 0.5093, -0.1971, 0.2909, 0.9362, -0.3956, 0.7643, 0.5093, -0.4822, 0.5186, 0.7061, -0.1965, 0.2907, 0.9364, -0.3467, 0.9219, 0.1729, -0.9376, 0.3051, -0.1667, -0.3956, 0.7643, 0.5093, -0.199, 0.2907, 0.9359, -0.3145, 0.2981, 0.9012, -0.1332, 0.6157, 0.7767, 0.3048, -0.2631, 0.9154, -0.3785, -0.3752, 0.8461, -0.2308, 0.01588, 0.9729, -0.2203, -0.7989, 0.5597, 0.06435, -0.9792, 0.1925, -0.1992, -0.9574, -0.2092, 0.3087, -0.2637, 0.9139, -0.2296, 0.01797, 0.9731, -0.197, 0.2867, 0.9376, 0.3056, -0.2606, 0.9158, -0.4153, -0.445, 0.7934, 0.06045, -0.9799, 0.1899, -0.7724, -0.5349, -0.3424, 0.06248, -0.9796, 0.1911, -0.4176, -0.4459, 0.7917, -0.4807, 0.5177, 0.7077, -0.3956, 0.7643, 0.5093, -0.9376, 0.305, -0.1667, -0.2203, -0.7988, 0.5597, -0.3803, -0.3736, 0.8461, 0.06241, -0.9796, 0.1911, 0.06211, -0.98, 0.1888, -0.3786, -0.3752, 0.8461, 0.3062, -0.2644, 0.9145, -0.2204, -0.7987, 0.5599, -0.1962, -0.958, -0.2093, -0.5627, -0.51, 0.6506, 0.3071, -0.2622, 0.9148, -0.1966, 0.2869, 0.9376, -0.4834, 0.5198, 0.7044, -0.1976, -0.9586, -0.2051, -0.1764, -0.961, -0.2131, -0.5629, -0.5063, 0.6533, -0.4822, 0.5186, 0.7061, -0.4158, -0.4428, 0.7944, 0.3071, -0.2622, 0.9149, -0.1977, -0.9576, -0.2098, -0.7148, -0.5895, -0.3761, -0.3591, -0.9092, -0.211, -0.1978, -0.958, -0.2074, 0.06246, -0.9796, 0.1911, -0.7725, -0.535, -0.342, -0.3466, 0.9219, 0.1729, -0.3956, 0.7643, 0.5093, -0.3466, 0.9219, 0.1729, -0.9837, 0.015, -0.179, -0.7712, -0.537, -0.3419, -0.9376, 0.3062, -0.1646, -0.3503, 0.9274, 0.1315, -0.3516, 0.9347, 0.05303, -0.349, 0.9356, -0.053, -0.342, 0.9377, -0.0613, -0.3477, 0.9359, -0.0573, -0.3542, 0.9322, 0.07486, -0.3548, 0.9327, 0.0647, -0.3587, 0.9321, -0.05001, -0.3587, 0.9321, -0.05001, -0.3587, 0.9321, -0.05001, 0.009464, 0.9083, -0.4181, 0.03007, -0.06575, -0.9974, 0.2141, -0.5844, -0.7827, 0.9358, -0.04291, -0.35, -0.6212, 0.5836, -0.523, -0.3479, 0.9358, -0.05736, -0.4931, 0.8451, 0.2064, -0.3477, 0.9358, -0.05751, -0.7065, 0.6474, -0.2858, -0.9046, 0.08832, -0.4171, -0.4928, 0.8451, 0.2072, -0.3476, 0.9359, -0.05754, -0.3371, 0.9393, -0.06429, 0.4607, 0.5688, -0.6813, -0.3466, 0.9219, 0.1729, 0.4607, 0.5688, -0.6813, 0.4607, 0.5688, -0.6813, 0.4607, 0.5688, 0.6813, 0.4607, 0.5688, 0.6813, 0.4607, 0.5688, 0.6813, 0.4607, 0.5688, 0.6813, -0.3466, 0.9219, 0.1729, -0.3502, 0.9274, 0.1314, -0.1455, 0.3452, -0.9272, -0.1455, 0.3453, -0.9272, 0.6539, 0.2166, 0.7249, 0.6539, 0.2166, 0.7249, -0.3587, 0.9321, -0.05007, -0.3548, 0.9327, 0.06473, -0.3466, 0.922, 0.1729, 0.6539, 0.2166, -0.7249, -0.3547, 0.9327, 0.06471, -0.2479, 0.6796, 0.6904, -0.2432, 0.9665, -0.08265, 0.1845, 0.6065, -0.7734, -0.2999, 0.8831, 0.3609, -0.3218, 0.6046, -0.7287, -0.9111, 0.3617, -0.1978, -0.3883, 0.9216, 0.0, -0.3883, 0.9216, 0.0, -0.3883, 0.9216, 0.0, -0.3883, 0.9216, 0.0, -0.3883, 0.9216, -5.23e-07, -0.3883, 0.9216, -5.23e-07, -0.3883, 0.9216, -5.23e-07, -0.3883, 0.9216, -5.23e-07, -0.357, 0.9327, -0.0508, -0.1474, 0.3448, 0.927, -0.1481, 0.3444, 0.9271, -0.1455, 0.3453, 0.9272, -0.1454, 0.3453, 0.9272, -0.3587, 0.9321, -0.0498, -0.3587, 0.9321, -0.04976, -0.3589, 0.932, -0.04989, -0.7392, 0.1555, 0.6553, -0.7392, 0.1555, 0.6553, -0.3589, 0.9321, -0.04986, -0.3589, 0.932, -0.05016, -0.7392, 0.1555, -0.6553, -0.7391, 0.1555, -0.6553, -0.3504, 0.9274, 0.1313, 0.1048, 0.6717, -0.7334, -0.3236, 0.6063, 0.7264, 0.2303, -0.958, 0.1709, 0.03746, -0.9581, 0.284, 0.1165, 0.6804, -0.7235, 0.3625, -0.8107, -0.4597, 0.3575, -0.8161, -0.454, -0.5376, 0.492, -0.6848, -0.3236, 0.6063, 0.7264, 0.1507, 0.9803, 0.1278, -0.01217, -0.9822, 0.1876, 0.2303, -0.958, 0.1709, -0.7232, 0.6829, -0.103, 0.1032, -0.303, 0.9474, 0.1032, -0.303, 0.9474, 0.2181, 0.9748, -0.04627, -0.05289, 0.8702, 0.4898, -0.1695, -0.7824, 0.5993, -0.1695, -0.7824, 0.5993, -0.6692, 0.743, 0.008285, -0.5164, 0.5104, -0.6876, 0.01055, -0.9371, -0.3489, 0.002788, -0.938, -0.3467, -0.1103, 0.6436, 0.7574, -0.2047, 0.4981, -0.8426, -0.1721, 0.5131, -0.8409, -0.1914, 0.5024, -0.8432, 0.3663, -0.9304, 0.0118, 0.3636, -0.9315, 0.01068, 0.3638, -0.9315, 0.006379, 0.365, -0.9309, 0.0153, 0.3645, -0.9312, 0.007587, 0.4439, -0.8952, -0.03845, 0.2971, 0.7035, -0.6456, 0.3036, 0.706, -0.6398, 0.3114, 0.7122, -0.6291, -0.7106, 0.3502, 0.6103, -0.6993, 0.3544, 0.6209, -0.6482, 0.363, 0.6694, -0.6794, 0.4212, -0.6009, -0.6369, 0.3225, -0.7002, -0.7125, 0.3373, -0.6153, -0.2283, 0.5057, 0.832, -0.21, 0.525, 0.8248, -0.2431, 0.501, 0.8306, 0.3144, 0.7279, 0.6093, 0.3087, 0.727, 0.6133, 0.298, 0.7225, 0.6238, -0.3465, 0.922, 0.1727, -0.2432, 0.9665, -0.08265, -0.3548, 0.9327, 0.06465, -0.3467, 0.922, 0.1726, -0.3503, 0.9274, 0.1313, -0.2564, 0.9546, 0.1514, -0.3899, 0.9153, 0.1012, -0.3503, 0.9274, 0.1315, -0.3586, 0.9322, -0.04989, -0.2574, 0.9543, 0.1517, 0.1831, 0.6065, -0.7737, -0.3898, 0.9152, 0.1024, -0.2566, 0.9546, 0.1514, -0.5242, 0.4004, -0.7516, -0.3548, 0.9327, 0.06465, -0.2432, 0.9665, -0.08265, -0.2479, 0.6796, 0.6904, -0.1938, 0.6943, 0.6931, -0.3459, 0.9381, -0.01542, -0.3589, 0.932, -0.05013, -0.5264, 0.3996, -0.7505, -0.345, 0.9385, -0.01473, -0.1938, 0.6944, 0.693, -0.2489, 0.6788, 0.6909, 0.1825, 0.6073, -0.7732, -0.3466, 0.9219, 0.1729, -0.3548, 0.9327, 0.06465, -0.5253, 0.4002, -0.751, -0.3503, 0.9274, 0.1314, -0.3467, 0.9219, 0.1729, 0.183, 0.6074, -0.773, -0.3503, 0.9274, 0.1314, -0.5251, 0.4012, -0.7505, -0.1935, 0.6945, 0.693, -0.3588, 0.9321, -0.05001, -0.3546, 0.9328, 0.06489, -0.9111, 0.3617, -0.1978, -0.3218, 0.6046, -0.7287, -0.3586, 0.9322, -0.04982, -0.3587, 0.9321, -0.05, -0.3587, 0.9321, -0.05, -0.4996, 0.8024, -0.3265, -0.00512, 0.9135, -0.4069, -0.3587, 0.9321, -0.05004, -0.3587, 0.9321, -0.05003, -0.03421, 0.7831, -0.6209, 0.1504, 0.8071, -0.571, -0.6072, 0.7323, 0.3083, 0.2022, 0.3611, -0.9103, -0.3113, 0.2829, -0.9072, 0.03668, 0.9322, 0.3602, 0.4837, 0.3195, -0.8149, 0.2167, 0.311, -0.9254, -0.3485, 0.8636, 0.3644, -0.1914, 0.5868, 0.7868, -0.3547, 0.9327, 0.06471, 0.616, -0.6394, 0.4602, -0.00526, 0.6641, 0.7476, -0.3587, 0.9321, -0.05002, -0.4492, 0.3138, 0.8365, 0.1559, 0.4865, 0.8597, 0.2971, -0.7923, 0.533, -0.3587, 0.9321, -0.04996, -0.3588, 0.9321, -0.04999, -0.3587, 0.9321, -0.04999, -0.2064, 0.4903, 0.8468, -0.4425, 0.5024, 0.7428, -0.7065, 0.6474, -0.2858, -0.3477, 0.9358, -0.05751, -0.5409, 0.2103, -0.8144, -0.3467, 0.9219, 0.1729, -0.3467, 0.9219, 0.1729, -0.3516, 0.9347, 0.05303, -0.3503, 0.9274, 0.1315, -0.3467, 0.9219, 0.1729, -0.3548, 0.9327, 0.0647, -0.3542, 0.9322, 0.07486, -0.9838, 0.01573, -0.1786, -0.3467, 0.9219, 0.1728, -0.3542, 0.9322, 0.07485, -0.3368, 0.9398, -0.05756, -0.342, 0.9377, -0.0613, -0.349, 0.9356, -0.053, -0.3516, 0.9347, 0.05303, -0.0275, 0.9724, 0.2317, -0.344, 0.9209, -0.1832, -0.3373, 0.9392, -0.06408, -0.3477, 0.9359, -0.0573, 0.009464, 0.9083, -0.4181, -0.0275, 0.9724, 0.2317, -0.3477, 0.9359, -0.0573, -0.342, 0.9377, -0.0613, -0.3363, 0.9404, -0.05044, -0.3373, 0.9399, -0.05287, -0.342, 0.9377, -0.0613, -0.3368, 0.9398, -0.05756, 0.9676, 0.2521, -0.01364, 0.722, -0.4112, -0.5564, 0.5195, 0.5789, -0.6285, 0.6344, 0.7729, -0.005334, 0.9808, 0.195, -0.008326, -0.01955, 0.06127, 0.9979, -0.0275, 0.9724, 0.2317, 0.9366, 0.003945, 0.3504, -0.01955, 0.06127, 0.9979, 0.9358, -0.04291, -0.35, 0.2141, -0.5844, -0.7827, 0.2642, -0.7384, -0.6204, 0.722, -0.4112, -0.5564, -0.0275, 0.9724, 0.2317, 0.009464, 0.9083, -0.4181, 0.9358, -0.04291, -0.35, 0.9366, 0.003945, 0.3504, 0.5205, 0.6697, 0.5297, 0.6344, 0.7729, -0.005334, 0.5195, 0.5789, -0.6285, 0.03917, 0.6475, -0.7611, 0.0, 1.0, 2.868e-07, 0.3213, -0.8943, 0.3115, 0.9366, 0.003945, 0.3504, 0.6707, -0.2666, 0.6921, 0.2331, -0.5841, 0.7775, 0.722, -0.4112, -0.5564, 0.2642, -0.7384, -0.6204, 0.03917, 0.6475, -0.7611, 0.5195, 0.5789, -0.6285, 0.2331, -0.5841, 0.7775, 0.6707, -0.2666, 0.6921, 0.5205, 0.6697, 0.5297, -0.0112, 0.1488, 0.9888, 0.9366, 0.003945, 0.3504, 0.9358, -0.04291, -0.35, 0.722, -0.4112, -0.5564, 0.9676, 0.2521, -0.01364, 0.9675, 0.2525, -0.01347, 0.6707, -0.2666, 0.6921, 0.005808, 0.0, -1.0, 0.005808, 0.0, -1.0, 0.005808, 0.0, -1.0, -0.3329, 0.939, -0.08661, -0.3329, 0.939, -0.08661, -0.3329, 0.939, -0.08661, -0.3329, 0.939, -0.08661, -0.3373, 0.9399, -0.05287, 0.009464, 0.9083, -0.4181, -0.342, 0.9377, -0.0613, -0.3859, 0.8302, 0.4024, -0.3859, 0.8302, 0.4024, -0.3859, 0.8302, 0.4024, -0.3859, 0.8302, 0.4024, -0.344, 0.9209, -0.1832, -0.0275, 0.9724, 0.2317, -0.3456, 0.8875, -0.3049, 0.9675, 0.2525, -0.01347, 0.9676, 0.2521, -0.01364, 0.9808, 0.195, -0.008326, 0.6707, -0.2666, 0.6921, 0.9675, 0.2525, -0.01347, 0.9808, 0.195, -0.008326, 0.6344, 0.7729, -0.005334, 0.5205, 0.6697, 0.5297])] * 3)])
me_circle_001 = bpy.data.meshes.new('Circle.001')
me_circle_001.from_pydata([(-0.01398, -1.621e-09, 0.03434), (-0.03673, -8.104e-10, 0.005064), (-0.02275, 8.104e-10, -0.02928), (0.01398, 1.621e-09, -0.03434), (0.03673, 8.104e-10, -0.005064), (0.02275, -8.104e-10, 0.02928), (-0.01045, -1.211e-09, 0.02567), (-0.02745, -6.057e-10, 0.003785), (-0.017, 6.057e-10, -0.02188), (0.01045, 1.211e-09, -0.02567), (0.02745, 6.057e-10, -0.003785), (0.017, -6.057e-10, 0.02188), (-0.03673, -0.006082, 0.005064), (-0.01398, -0.006082, 0.03434), (-0.02275, -0.006082, -0.02928), (0.01398, -0.006082, -0.03434), (0.03673, -0.006082, -0.005064), (0.02275, -0.006082, 0.02928), (-0.02745, -0.006082, 0.003785), (-0.01045, -0.006082, 0.02567), (-0.017, -0.006082, -0.02188), (0.01045, -0.006082, -0.02567), (0.02745, -0.006082, -0.003785), (0.017, -0.006082, 0.02188)], [], [(5, 4, 10, 11), (3, 2, 8, 9), (1, 0, 6, 7), (0, 5, 11, 6), (4, 3, 9, 10), (2, 1, 7, 8), (17, 23, 22, 16), (15, 21, 20, 14), (12, 18, 19, 13), (13, 19, 23, 17), (16, 22, 21, 15), (14, 20, 18, 12), (5, 17, 16, 4), (11, 23, 19, 6), (2, 14, 12, 1), (8, 20, 21, 9), (0, 13, 17, 5), (3, 15, 14, 2), (9, 21, 22, 10), (6, 19, 18, 7), (4, 16, 15, 3), (10, 22, 23, 11), (1, 12, 13, 0), (7, 18, 20, 8)])
_uv = me_circle_001.uv_layers.new(name='UVMap')
_uv.uv.foreach_set('vector', [0.0, 0.0, 0.0, 0.0, 0.0, 0.0, 0.0, 0.0, 0.0, 0.0, 0.0, 0.0, 0.0, 0.0, 0.0, 0.0, 0.0, 0.0, 0.0, 0.0, 0.0, 0.0, 0.0, 0.0, 0.0, 0.0, 0.0, 0.0, 0.0, 0.0, 0.0, 0.0, 0.0, 0.0, 0.0, 0.0, 0.0, 0.0, 0.0, 0.0, 0.0, 0.0, 0.0, 0.0, 0.0, 0.0, 0.0, 0.0, 0.0, 0.0, 0.0, 0.0, 0.0, 0.0, 0.0, 0.0, 0.0, 0.0, 0.0, 0.0, 0.0, 0.0, 0.0, 0.0, 0.0, 0.0, 0.0, 0.0, 0.0, 0.0, 0.0, 0.0, 0.0, 0.0, 0.0, 0.0, 0.0, 0.0, 0.0, 0.0, 0.0, 0.0, 0.0, 0.0, 0.0, 0.0, 0.0, 0.0, 0.0, 0.0, 0.0, 0.0, 0.0, 0.0, 0.0, 0.0, 0.0, 0.0, 0.0, 0.0, 0.0, 0.0, 0.0, 0.0, 0.0, 0.0, 0.0, 0.0, 0.0, 0.0, 0.0, 0.0, 0.0, 0.0, 0.0, 0.0, 0.0, 0.0, 0.0, 0.0, 0.0, 0.0, 0.0, 0.0, 0.0, 0.0, 0.0, 0.0, 0.0, 0.0, 0.0, 0.0, 0.0, 0.0, 0.0, 0.0, 0.0, 0.0, 0.0, 0.0, 0.0, 0.0, 0.0, 0.0, 0.0, 0.0, 0.0, 0.0, 0.0, 0.0, 0.0, 0.0, 0.0, 0.0, 0.0, 0.0, 0.0, 0.0, 0.0, 0.0, 0.0, 0.0, 0.0, 0.0, 0.0, 0.0, 0.0, 0.0, 0.0, 0.0, 0.0, 0.0, 0.0, 0.0, 0.0, 0.0, 0.0, 0.0, 0.0, 0.0, 0.0, 0.0, 0.0, 0.0, 0.0, 0.0, 0.0, 0.0, 0.0, 0.0, 0.0, 0.0])
me_circle_001.materials.append(mat_brass)
me_circle_001.update()
me_circle_002 = bpy.data.meshes.new('Circle.002')
me_circle_002.from_pydata([(0.0, -0.0002901, -0.02572), (-0.006923, 0.004178, 0.04034), (-0.03165, -0.005913, -0.006857), (0.0, 0.03417, -0.02059), (-0.02063, 0.01904, -0.01358), (0.0, -2.98e-08, 0.0), (0.0, 0.02772, 0.003469), (0.0, 0.009828, -0.01843), (0.0, 0.05235, -0.003044), (-0.01296, 1.02e-05, 0.01105), (-0.0001246, 0.02286, 0.01169), (0.0, 0.005934, 0.04034), (-0.01958, 0.01137, 0.0008716)], [(2, 5)], [(9, 1, 10), (0, 2, 4, 7), (4, 12, 6), (6, 8, 4), (7, 4, 3), (4, 8, 3), (2, 12, 4), (12, 9, 10, 6), (10, 1, 11), (12, 2, 9)])
me_circle_002.polygons.foreach_set('material_index', [0, 4, 0, 0, 4, 5, 4, 0, 5, 4])
_uv = me_circle_002.uv_layers.new(name='UVMap')
_uv.uv.foreach_set('vector', [0.0, 0.0, 0.0, 0.0, 0.0, 0.0, 0.0, 0.0, 0.0, 0.0, 0.0, 0.0, 0.0, 0.0, 0.0, 0.0, 0.0, 0.0, 0.0, 0.0, 0.0, 0.0, 0.0, 0.0, 0.0, 0.0, 0.0, 0.0, 0.0, 0.0, 0.0, 0.0, 0.0, 0.0, 0.0, 0.0, 0.0, 0.0, 0.0, 0.0, 0.0, 0.0, 0.0, 0.0, 0.0, 0.0, 0.0, 0.0, 0.0, 0.0, 0.0, 0.0, 0.0, 0.0, 0.0, 0.0, 0.0, 0.0, 0.0, 0.0, 0.0, 0.0, 0.0, 0.0])
me_circle_002.materials.append(mat_skin)
me_circle_002.materials.append(mat_hair)
me_circle_002.materials.append(mat_eyewhites)
me_circle_002.materials.append(mat_pupils)
me_circle_002.materials.append(mat_skinshadowdark)
me_circle_002.materials.append(mat_skinhighlight)
me_circle_002.materials.append(mat_skinshadow)
me_circle_002.update()
me_circle_002.normals_split_custom_set([tuple(v) for v in zip(*[iter([-0.7757, 0.5998, 0.1961, -0.7769, 0.5964, 0.2018, -0.7768, 0.5967, 0.2013, -0.4009, 0.1408, -0.9052, -0.889, 0.3417, -0.3047, -0.77, 0.4557, -0.4467, -0.3312, 0.03694, -0.9428, -0.5634, 0.7486, 0.3495, -0.6916, 0.6384, 0.3378, -0.5529, 0.7563, 0.3496, -0.6715, 0.1894, 0.7164, -0.6715, 0.1894, 0.7164, -0.6715, 0.1894, 0.7164, -0.3513, 0.04684, -0.9351, -0.8045, 0.4228, -0.4172, -0.5626, 0.3603, -0.7441, -0.8334, 0.3961, -0.3854, -0.8346, 0.546, -0.07305, -0.5462, 0.4173, -0.7263, -0.8841, 0.3721, 0.2827, -0.8761, 0.367, 0.3126, -0.8866, 0.3863, 0.2543, -0.6063, 0.5131, 0.6076, -0.5782, 0.5118, 0.6354, -0.5733, 0.5196, 0.6336, -0.6763, 0.4347, 0.5947, -0.2133, 0.8407, 0.4977, -0.2133, 0.8407, 0.4977, -0.2133, 0.8407, 0.4977, -0.6478, 0.1704, 0.7425, -0.7707, 0.154, 0.6183, -0.7606, 0.126, 0.6369])] * 3)])
me_circle_003 = bpy.data.meshes.new('Circle.003')
me_circle_003.from_pydata([(-0.1337, 0.1672, 1.555), (-0.1315, 0.1706, 1.533), (-0.01191, 0.2059, 1.559), (-0.01171, 0.2111, 1.54), (-0.01974, 0.2204, 1.55), (-0.1262, 0.1854, 1.545), (-0.07129, 0.1909, 1.536), (-0.07251, 0.1867, 1.557), (-0.07297, 0.2029, 1.548), (-0.09935, 0.1781, 1.557), (-0.09768, 0.182, 1.535), (-0.09958, 0.1942, 1.546), (-0.04635, 0.2116, 1.549), (-0.0449, 0.1999, 1.538), (-0.04567, 0.1952, 1.558)], [], [(1, 0, 5), (13, 6, 8, 12), (14, 2, 4, 12), (2, 3, 4), (10, 1, 5, 11), (9, 7, 8, 11), (0, 9, 11, 5), (6, 10, 11, 8), (7, 14, 12, 8), (3, 13, 12, 4)])
me_circle_003.polygons.foreach_set('use_smooth', [True] * 10)
me_circle_003.polygons.foreach_set('material_index', [1, 1, 1, 1, 1, 1, 1, 1, 1, 1])
_uv = me_circle_003.uv_layers.new(name='UVMap')
_uv.uv.foreach_set('vector', [1.132, 0.323, 1.291, 0.5294, 1.08, 0.3155, 0.524, 0.2347, 0.7094, 0.2616, 0.7094, 0.2616, 0.524, 0.2347, 0.8699, 0.5852, 0.6894, 0.5716, 0.7263, 0.5744, 0.8699, 0.5852, 0.5151, 0.3983, 0.3025, 0.2048, 0.5401, 0.3992, 0.8948, 0.2886, 1.132, 0.323, 1.08, 0.3155, 0.8948, 0.2886, 1.157, 0.6069, 1.013, 0.5961, 1.013, 0.5961, 1.157, 0.6069, 1.341, 0.6207, 1.157, 0.6069, 1.157, 0.6069, 1.301, 0.6177, 0.7094, 0.2616, 0.8948, 0.2886, 0.8948, 0.2886, 0.7094, 0.2616, 1.013, 0.5961, 0.8699, 0.5852, 0.8699, 0.5852, 1.013, 0.5961, 0.3025, 0.2048, 0.524, 0.2347, 0.524, 0.2347, 0.3386, 0.2078])
_ca = me_circle_003.color_attributes.new('Attribute', 'BYTE_COLOR', 'CORNER')
_ca.data.foreach_set('color', [1.0, 1.0, 1.0, 1.0, 1.0, 1.0, 1.0, 1.0, 1.0, 1.0, 1.0, 1.0, 1.0, 1.0, 1.0, 1.0, 1.0, 1.0, 1.0, 1.0, 1.0, 1.0, 1.0, 1.0, 1.0, 1.0, 1.0, 1.0, 1.0, 1.0, 1.0, 1.0, 1.0, 1.0, 1.0, 1.0, 1.0, 1.0, 1.0, 1.0, 1.0, 1.0, 1.0, 1.0, 1.0, 1.0, 1.0, 1.0, 1.0, 1.0, 1.0, 1.0, 1.0, 1.0, 1.0, 1.0, 1.0, 1.0, 1.0, 1.0, 1.0, 1.0, 1.0, 1.0, 1.0, 1.0, 1.0, 1.0, 1.0, 1.0, 1.0, 1.0, 1.0, 1.0, 1.0, 1.0, 1.0, 1.0, 1.0, 1.0, 1.0, 1.0, 1.0, 1.0, 1.0, 1.0, 1.0, 1.0, 1.0, 1.0, 1.0, 1.0, 1.0, 1.0, 1.0, 1.0, 1.0, 1.0, 1.0, 1.0, 1.0, 1.0, 1.0, 1.0, 1.0, 1.0, 1.0, 1.0, 1.0, 1.0, 1.0, 1.0, 1.0, 1.0, 1.0, 1.0, 1.0, 1.0, 1.0, 1.0, 1.0, 1.0, 1.0, 1.0, 1.0, 1.0, 1.0, 1.0, 1.0, 1.0, 1.0, 1.0, 1.0, 1.0, 1.0, 1.0, 1.0, 1.0, 1.0, 1.0, 1.0, 1.0, 1.0, 1.0, 1.0, 1.0, 1.0, 1.0, 1.0, 1.0, 1.0, 1.0])
me_circle_003.materials.append(mat_skin)
me_circle_003.materials.append(mat_hair)
me_circle_003.materials.append(mat_eyewhites)
me_circle_003.materials.append(mat_pupils)
me_circle_003.materials.append(mat_skinshadowdark)
me_circle_003.materials.append(mat_skinhighlight)
me_circle_003.materials.append(mat_skinshadow)
me_circle_003.use_paint_bone_selection = False
me_circle_003.use_paint_mask_vertex = True
me_circle_003.update()
me_circle_003.normals_split_custom_set([tuple(v) for v in zip(*[iter([-0.4538, 0.8905, -0.03206, -0.4089, 0.8747, 0.2601, -0.5365, 0.8421, 0.05422, -0.2886, 0.8942, -0.3422, -0.2889, 0.8948, -0.3404, -0.3079, 0.9475, 0.08619, -0.3075, 0.9468, 0.09524, -0.2611, 0.7719, 0.5797, -0.1616, 0.9124, 0.376, 0.1284, 0.9848, 0.1173, -0.3075, 0.9468, 0.09524, -0.1616, 0.9124, 0.376, -0.1531, 0.9876, 0.03466, 0.1284, 0.9848, 0.1173, -0.2892, 0.8954, -0.3386, -0.4538, 0.8905, -0.03206, -0.5365, 0.8421, 0.05422, -0.3076, 0.9484, 0.07713, -0.2644, 0.7841, 0.5616, -0.263, 0.7779, 0.5707, -0.3079, 0.9475, 0.08619, -0.3076, 0.9484, 0.07713, -0.4089, 0.8747, 0.2601, -0.2644, 0.7841, 0.5616, -0.3076, 0.9484, 0.07713, -0.5365, 0.8421, 0.05422, -0.2889, 0.8948, -0.3404, -0.2892, 0.8954, -0.3386, -0.3076, 0.9484, 0.07713, -0.3079, 0.9475, 0.08619, -0.263, 0.7779, 0.5707, -0.2611, 0.7719, 0.5797, -0.3075, 0.9468, 0.09524, -0.3079, 0.9475, 0.08619, -0.1531, 0.9876, 0.03466, -0.2886, 0.8942, -0.3422, -0.3075, 0.9468, 0.09524, 0.1284, 0.9848, 0.1173])] * 3)])
me_cube_002 = bpy.data.meshes.new('Cube.002')
me_cube_002.from_pydata([(-0.04987, -0.02304, 0.0008815), (-0.01111, -0.007006, -4.411e-06), (-0.04918, -0.02854, 0.04376), (-0.01111, -0.01251, 0.04287), (-0.05094, -0.01691, 0.0008903), (-0.01111, -0.0008801, 4.292e-06), (-0.05025, -0.02242, 0.04377), (-0.01111, -0.006383, 0.04288), (-0.02819, -0.01103, 0.0003092), (-0.02764, -0.01653, 0.04319), (-0.02925, -0.01079, 0.04322), (-0.02981, -0.005292, 0.0003386), (4.889e-09, -0.005707, -4.411e-06), (7.218e-09, -0.01121, 0.04287), (4.424e-09, -0.005085, 0.04288), (5.821e-09, 0.0004186, 4.292e-06)], [], [(8, 1, 3, 9), (9, 3, 7, 10), (10, 7, 5, 11), (11, 5, 1, 8), (2, 6, 4, 0), (5, 7, 14, 15), (4, 11, 8, 0), (6, 10, 11, 4), (2, 9, 10, 6), (0, 8, 9, 2), (14, 13, 12, 15), (3, 1, 12, 13), (1, 5, 15, 12), (7, 3, 13, 14)])
_uv = me_cube_002.uv_layers.new(name='UVMap')
_uv.uv.foreach_set('vector', [0.5365, 0.0, 0.625, 0.0, 0.625, 0.25, 0.5363, 0.2506, 0.5363, 0.2506, 0.625, 0.25, 0.625, 0.5, 0.5307, 0.4998, 0.5307, 0.4998, 0.625, 0.5, 0.625, 0.75, 0.5308, 0.7503, 0.5308, 0.7503, 0.625, 0.75, 0.625, 1.0, 0.5361, 0.9991, 0.125, 0.5, 0.375, 0.5, 0.375, 0.75, 0.125, 0.75, 0.625, 0.75, 0.625, 0.5, 0.625, 0.5, 0.625, 0.75, 0.375, 0.75, 0.5308, 0.7503, 0.5361, 0.9991, 0.375, 1.0, 0.375, 0.5, 0.5307, 0.4998, 0.5308, 0.7503, 0.375, 0.75, 0.375, 0.25, 0.5363, 0.2506, 0.5307, 0.4998, 0.375, 0.5, 0.375, 0.0, 0.5365, 0.0, 0.5363, 0.2506, 0.375, 0.25, 0.625, 0.5, 0.875, 0.5, 0.875, 0.75, 0.625, 0.75, 0.625, 0.25, 0.625, 0.0, 0.625, 0.0, 0.625, 0.25, 0.625, 1.0, 0.625, 0.75, 0.625, 0.75, 0.625, 1.0, 0.625, 0.5, 0.625, 0.25, 0.625, 0.25, 0.625, 0.5])
_ca = me_cube_002.color_attributes.new('Attribute', 'BYTE_COLOR', 'CORNER')
_ca.data.foreach_set('color', [1.0, 1.0, 1.0, 1.0, 1.0, 1.0, 1.0, 1.0, 1.0, 1.0, 1.0, 1.0, 1.0, 1.0, 1.0, 1.0, 1.0, 1.0, 1.0, 1.0, 1.0, 1.0, 1.0, 1.0, 1.0, 1.0, 1.0, 1.0, 1.0, 1.0, 1.0, 1.0, 1.0, 1.0, 1.0, 1.0, 1.0, 1.0, 1.0, 1.0, 1.0, 1.0, 1.0, 1.0, 1.0, 1.0, 1.0, 1.0, 1.0, 1.0, 1.0, 1.0, 1.0, 1.0, 1.0, 1.0, 1.0, 1.0, 1.0, 1.0, 1.0, 1.0, 1.0, 1.0, 1.0, 1.0, 1.0, 1.0, 1.0, 1.0, 1.0, 1.0, 1.0, 1.0, 1.0, 1.0, 1.0, 1.0, 1.0, 1.0, 1.0, 1.0, 1.0, 1.0, 1.0, 1.0, 1.0, 1.0, 1.0, 1.0, 1.0, 1.0, 1.0, 1.0, 1.0, 1.0, 1.0, 1.0, 1.0, 1.0, 1.0, 1.0, 1.0, 1.0, 1.0, 1.0, 1.0, 1.0, 1.0, 1.0, 1.0, 1.0, 1.0, 1.0, 1.0, 1.0, 1.0, 1.0, 1.0, 1.0, 1.0, 1.0, 1.0, 1.0, 1.0, 1.0, 1.0, 1.0, 1.0, 1.0, 1.0, 1.0, 1.0, 1.0, 1.0, 1.0, 1.0, 1.0, 1.0, 1.0, 1.0, 1.0, 1.0, 1.0, 1.0, 1.0, 1.0, 1.0, 1.0, 1.0, 1.0, 1.0, 1.0, 1.0, 1.0, 1.0, 1.0, 1.0, 1.0, 1.0, 1.0, 1.0, 1.0, 1.0, 1.0, 1.0, 1.0, 1.0, 1.0, 1.0, 1.0, 1.0, 1.0, 1.0, 1.0, 1.0, 1.0, 1.0, 1.0, 1.0, 1.0, 1.0, 1.0, 1.0, 1.0, 1.0, 1.0, 1.0, 1.0, 1.0, 1.0, 1.0, 1.0, 1.0, 1.0, 1.0, 1.0, 1.0, 1.0, 1.0, 1.0, 1.0, 1.0, 1.0, 1.0, 1.0, 1.0, 1.0, 1.0, 1.0, 1.0, 1.0, 1.0, 1.0, 1.0, 1.0, 1.0, 1.0, 1.0, 1.0, 1.0, 1.0, 1.0, 1.0])
me_cube_002.materials.append(mat_toothenamel)
me_cube_002.use_paint_bone_selection = False
me_cube_002.use_paint_mask_vertex = True
me_cube_002.update()
me_cube_003 = bpy.data.meshes.new('Cube.003')
me_cube_003.from_pydata([(-0.04987, -0.02304, -0.0008815), (-0.01111, -0.007006, 4.411e-06), (-0.04918, -0.02854, -0.04376), (-0.01111, -0.01251, -0.04287), (-0.05094, -0.01691, -0.0008903), (-0.01111, -0.0008801, -4.292e-06), (-0.05025, -0.02242, -0.04377), (-0.01111, -0.006383, -0.04288), (-0.02819, -0.01103, -0.0003092), (-0.02764, -0.01653, -0.04319), (-0.02925, -0.01079, -0.04322), (-0.02981, -0.005292, -0.0003386), (4.889e-09, -0.005707, 4.411e-06), (7.218e-09, -0.01121, -0.04287), (4.424e-09, -0.005085, -0.04288), (5.821e-09, 0.0004186, -4.292e-06)], [], [(8, 9, 3, 1), (9, 10, 7, 3), (10, 11, 5, 7), (11, 8, 1, 5), (2, 0, 4, 6), (5, 15, 14, 7), (4, 0, 8, 11), (6, 4, 11, 10), (2, 6, 10, 9), (0, 2, 9, 8), (14, 15, 12, 13), (3, 13, 12, 1), (1, 12, 15, 5), (7, 14, 13, 3)])
_uv = me_cube_003.uv_layers.new(name='UVMap')
_uv.uv.foreach_set('vector', [0.5365, 0.0, 0.5363, 0.2506, 0.625, 0.25, 0.625, 0.0, 0.5363, 0.2506, 0.5307, 0.4998, 0.625, 0.5, 0.625, 0.25, 0.5307, 0.4998, 0.5308, 0.7503, 0.625, 0.75, 0.625, 0.5, 0.5308, 0.7503, 0.5361, 0.9991, 0.625, 1.0, 0.625, 0.75, 0.125, 0.5, 0.125, 0.75, 0.375, 0.75, 0.375, 0.5, 0.625, 0.75, 0.625, 0.75, 0.625, 0.5, 0.625, 0.5, 0.375, 0.75, 0.375, 1.0, 0.5361, 0.9991, 0.5308, 0.7503, 0.375, 0.5, 0.375, 0.75, 0.5308, 0.7503, 0.5307, 0.4998, 0.375, 0.25, 0.375, 0.5, 0.5307, 0.4998, 0.5363, 0.2506, 0.375, 0.0, 0.375, 0.25, 0.5363, 0.2506, 0.5365, 0.0, 0.625, 0.5, 0.625, 0.75, 0.875, 0.75, 0.875, 0.5, 0.625, 0.25, 0.625, 0.25, 0.625, 0.0, 0.625, 0.0, 0.625, 1.0, 0.625, 1.0, 0.625, 0.75, 0.625, 0.75, 0.625, 0.5, 0.625, 0.5, 0.625, 0.25, 0.625, 0.25])
me_cube_003.materials.append(mat_toothenamel)
me_cube_003.update()
arm_headrig = bpy.data.armatures.new('HeadRig')  # bones are not reproduced

# ---- objects
ob_headmesh = bpy.data.objects.new('HeadMesh', me_circle)
ob_monocle = bpy.data.objects.new('Monocle', me_circle_001)
ob_nose = bpy.data.objects.new('Nose', me_circle_002)
ob_headrig = bpy.data.objects.new('HeadRig', arm_headrig)
ob_eyebrows = bpy.data.objects.new('Eyebrows', me_circle_003)
ob_teethupper = bpy.data.objects.new('TeethUpper', me_cube_002)
ob_teethlower = bpy.data.objects.new('TeethLower', me_cube_003)

# ---- transforms, parenting, visibility, modifiers, constraints
ob_headmesh.parent = ob_headrig
ob_headmesh.matrix_parent_inverse = Matrix(((1.0, -0.0, 0.0, -0.0), (-0.0, 1.0, -0.0, 0.0), (0.0, -0.0, 1.0, -1.261), (-0.0, 0.0, -0.0, 1.0)))
ob_headmesh.location = (0.0, 0.0, 0.3089)
ob_headmesh.scale = (0.2332, 0.2068, 0.2039)
ob_headmesh.use_mesh_mirror_x = True
_vg = ob_headmesh.vertex_groups.new(name='Pupil_L')
_vg.add([65, 66, 67, 68, 69, 70, 71], 1.0, 'REPLACE')
_vg = ob_headmesh.vertex_groups.new(name='Pupil_R')
for _i, _w in zip([65, 66, 67, 68, 69, 70, 71], [0.0, 0.0, 0.0, 0.0, 0.0, 0.0, 0.0]): _vg.add([_i], _w, 'REPLACE')
_vg = ob_headmesh.vertex_groups.new(name='Eyelids.Top_L')
_vg.add([52, 58, 72, 73], 1.0, 'REPLACE')
_vg = ob_headmesh.vertex_groups.new(name='Eyelids.Top_R')
_vg = ob_headmesh.vertex_groups.new(name='Eyelids.Bottom_L')
_vg.add([51, 57, 74, 75], 1.0, 'REPLACE')
_vg = ob_headmesh.vertex_groups.new(name='Eyelids.Bottom_R')
_vg = ob_headmesh.vertex_groups.new(name='Jaw')
for _i, _w in zip([1, 4, 46, 47, 48, 77, 78, 79, 81, 82, 83, 84, 85, 91, 92, 95, 96, 97], [0.0, 0.961, 0.0, 0.9982, 0.9971, 0.0, 0.996, 0.9993, 0.0, 0.0, 0.0, 0.0, 0.0, 0.0, 0.0, 0.0, 0.0, 0.0]): _vg.add([_i], _w, 'REPLACE')
_vg = ob_headmesh.vertex_groups.new(name='Lips.Bottom')
for _i, _w in zip([1, 46, 83, 84, 91, 92, 97, 100], [0.0, 1.0, 1.0, 0.0, 1.0, 1.0, 1.0, 0.5]): _vg.add([_i], _w, 'REPLACE')
_vg = ob_headmesh.vertex_groups.new(name='Lips.Top')
for _i, _w in zip([77, 80, 81, 82, 85, 94, 95, 96], [0.0, 0.0, 1.0, 1.0, 0.0, 1.0, 1.0, 0.0]): _vg.add([_i], _w, 'REPLACE')
_vg = ob_headmesh.vertex_groups.new(name='Lips.Top_L')
for _i, _w in zip([77, 80, 85, 90, 96, 99, 100, 101, 102], [1.0, 1.0, 1.0, 1.0, 1.0, 1.0, 0.5, 0.5, 0.5]): _vg.add([_i], _w, 'REPLACE')
_vg = ob_headmesh.vertex_groups.new(name='Lips.Top_R')
_vg = ob_headmesh.vertex_groups.new(name='Head')
for _i, _w in zip([0, 2, 3, 5, 6, 7, 8, 9, 11, 13, 14, 15, 16, 17, 20, 22, 24, 25, 27, 32, 33, 34, 35, 36, 37, 38, 39, 40, 41, 42, 43, 44, 45, 76, 86, 87, 88, 89, 93, 98, 101, 102], [1.0, 1.0, 1.0, 1.0, 1.0, 1.0, 1.0, 1.0, 1.0, 1.0, 1.0, 1.0, 1.0, 1.0, 1.0, 1.0, 1.0, 1.0, 1.0, 1.0, 1.0, 1.0, 1.0, 1.0, 1.0, 1.0, 1.0, 1.0, 1.0, 1.0, 1.0, 1.0, 1.0, 1.0, 1.0, 1.0, 1.0, 1.0, 1.0, 1.0, 0.5, 0.5]): _vg.add([_i], _w, 'REPLACE')
_vg = ob_headmesh.vertex_groups.new(name='Lips.Bottom_L')
_vg.add([1, 84], 1.0, 'REPLACE')
_vg = ob_headmesh.vertex_groups.new(name='Lips.Bottom_R')
_vg = ob_headmesh.vertex_groups.new(name='Eye_L')
_vg.add([10, 12, 18, 19, 21, 23, 26, 29, 30, 31, 49, 50, 53, 54, 55, 56, 59, 60, 61, 62, 63, 64], 1.0, 'REPLACE')
_vg = ob_headmesh.vertex_groups.new(name='Eye_R')
_vg = ob_headmesh.vertex_groups.new(name='Root')
_vg.add([28], 1.0, 'REPLACE')
_m = ob_headmesh.modifiers.new('Mirror', 'MIRROR')
_m = ob_headmesh.modifiers.new('Armature', 'ARMATURE')
_m.object = ob_headrig
ob_monocle.parent = ob_headrig
ob_monocle.matrix_parent_inverse = Matrix(((1.0, -0.0, 0.0, -0.0), (-0.0, 1.0, -0.0, 0.0), (0.0, -0.0, 1.0, -1.261), (-0.0, 0.0, -0.0, 1.0)))
ob_monocle.location = (-0.04924, 0.1727, 1.442)
ob_monocle.scale = (0.7551, 0.7551, 0.7551)
_vg = ob_monocle.vertex_groups.new(name='Head')
_vg.add([0, 1, 2, 3, 4, 5, 6, 7, 8, 9, 10, 11, 12, 13, 14, 15, 16, 17, 18, 19, 20, 21, 22, 23], 1.0, 'REPLACE')
_m = ob_monocle.modifiers.new('Armature', 'ARMATURE')
_m.object = ob_headrig
ob_nose.parent = ob_headrig
ob_nose.matrix_parent_inverse = Matrix(((1.0, -0.0, 0.0, -0.0), (-0.0, 1.0, -0.0, 0.0), (0.0, -0.0, 1.0, -1.261), (-0.0, 0.0, -0.0, 1.0)))
ob_nose.location = (0.0, 0.1599, 1.413)
ob_nose.scale = (0.7551, 0.7551, 0.7551)
_vg = ob_nose.vertex_groups.new(name='Head')
_vg.add([0, 1, 2, 3, 4, 5, 6, 7, 8, 9, 10, 11, 12], 1.0, 'REPLACE')
_m = ob_nose.modifiers.new('Mirror', 'MIRROR')
_m = ob_nose.modifiers.new('Armature', 'ARMATURE')
_m = ob_nose.modifiers.new('Armature.001', 'ARMATURE')
_m.object = ob_headrig
ob_headrig.location = (0.0, 0.0, 0.0)
ob_headrig.show_in_front = True
ob_eyebrows.parent = ob_headrig
ob_eyebrows.matrix_parent_inverse = Matrix(((1.0, -0.0, 0.0, -0.0), (-0.0, 1.0, -0.0, 0.0), (0.0, -0.0, 1.0, -1.261), (-0.0, 0.0, -0.0, 1.0)))
ob_eyebrows.location = (0.0, 0.0, 0.3089)
ob_eyebrows.scale = (0.7551, 0.7551, 0.7551)
_vg = ob_eyebrows.vertex_groups.new(name='Pupil_L')
_vg = ob_eyebrows.vertex_groups.new(name='Pupil_R')
_vg = ob_eyebrows.vertex_groups.new(name='Eyelids.Top_L')
_vg = ob_eyebrows.vertex_groups.new(name='Eyelids.Top_R')
_vg = ob_eyebrows.vertex_groups.new(name='Eyelids.Bottom_L')
_vg = ob_eyebrows.vertex_groups.new(name='Eyelids.Bottom_R')
_vg = ob_eyebrows.vertex_groups.new(name='Eyebrow_L')
for _i, _w in zip([2, 3, 4, 12, 13, 14], [0.9992, 0.9995, 0.9985, 0.9992, 0.9786, 1.0]): _vg.add([_i], _w, 'REPLACE')
_vg = ob_eyebrows.vertex_groups.new(name='Eyebrow_R')
_vg = ob_eyebrows.vertex_groups.new(name='Eyebrow.001_L')
for _i, _w in zip([6, 7, 8], [0.9826, 0.9997, 0.9952]): _vg.add([_i], _w, 'REPLACE')
_vg = ob_eyebrows.vertex_groups.new(name='Eyebrow.001_R')
_vg = ob_eyebrows.vertex_groups.new(name='Eyebrow.002_L')
for _i, _w in zip([9, 10, 11], [1.0, 0.9968, 0.9998]): _vg.add([_i], _w, 'REPLACE')
_vg = ob_eyebrows.vertex_groups.new(name='Eyebrow.002_R')
_vg = ob_eyebrows.vertex_groups.new(name='Eyebrow.003_L')
for _i, _w in zip([0, 1, 5], [1.0, 0.996, 1.0]): _vg.add([_i], _w, 'REPLACE')
_vg = ob_eyebrows.vertex_groups.new(name='Eyebrow.003_R')
_m = ob_eyebrows.modifiers.new('Mirror', 'MIRROR')
_m = ob_eyebrows.modifiers.new('Armature', 'ARMATURE')
_m.object = ob_headrig
ob_teethupper.parent = ob_headrig
ob_teethupper.matrix_parent_inverse = Matrix(((1.0, -0.0, 0.0, -0.0), (-0.0, 1.0, -0.0, 0.0), (0.0, -0.0, 1.0, -1.261), (-0.0, 0.0, -0.0, 1.0)))
ob_teethupper.location = (-4.219e-09, 0.1498, 1.365)
ob_teethupper.scale = (0.7551, 0.7551, 0.7551)
_vg = ob_teethupper.vertex_groups.new(name='Lips.Top_L')
for _i, _w in zip([0, 1, 2, 3, 4, 5, 6, 7, 8, 9, 10, 11, 12, 13, 14, 15], [1.0, 0.00542, 1.0, 0.3332, 1.0, 0.0, 1.0, 0.3333, 0.5004, 0.6664, 0.6667, 0.5, 0.0, 0.01595, 0.3145, 0.0]): _vg.add([_i], _w, 'REPLACE')
_vg = ob_teethupper.vertex_groups.new(name='Lips.Top_R')
_vg = ob_teethupper.vertex_groups.new(name='Head')
for _i, _w in zip([0, 1, 2, 3, 4, 5, 6, 7, 8, 9, 10, 11, 12, 13, 14, 15], [0.5, 0.9616, 0.0, 0.9848, 0.5, 1.0, 0.0, 0.9837, 1.0, 0.9873, 0.9964, 0.9998, 0.9955, 1.0, 1.0, 0.9996]): _vg.add([_i], _w, 'REPLACE')
_m = ob_teethupper.modifiers.new('Mirror', 'MIRROR')
_m = ob_teethupper.modifiers.new('Armature', 'ARMATURE')
_m.object = ob_headrig
ob_teethlower.parent = ob_headrig
ob_teethlower.matrix_parent_inverse = Matrix(((1.0, -0.0, 0.0, -0.0), (-0.0, 1.0, -0.0, 0.0), (0.0, -0.0, 1.0, -1.261), (-0.0, 0.0, -0.0, 1.0)))
ob_teethlower.location = (-4.219e-09, 0.1498, 1.364)
ob_teethlower.scale = (0.7551, 0.7551, 0.7551)
_vg = ob_teethlower.vertex_groups.new(name='Jaw')
_vg.add([0, 1, 2, 3, 4, 5, 6, 7, 8, 9, 10, 11, 12, 13, 14, 15], 1.0, 'REPLACE')
_m = ob_teethlower.modifiers.new('Mirror', 'MIRROR')
_m = ob_teethlower.modifiers.new('Armature', 'ARMATURE')
_m.object = ob_headrig

# ---- collection membership
col_collection.objects.link(ob_headmesh)
col_collection.objects.link(ob_monocle)
col_collection.objects.link(ob_nose)
col_collection.objects.link(ob_headrig)
col_collection.objects.link(ob_eyebrows)
col_collection.objects.link(ob_teethupper)
col_collection.objects.link(ob_teethlower)

# ---- scene / render settings (as saved in the file)
scene.frame_start = 1; scene.frame_end = 250; scene.frame_set(157)
scene.render.engine = 'BLENDER_EEVEE_NEXT'
bpy.context.view_layer.update()

# ---- added for rendering (the .blend has no active camera and no usable light): camera, sun
cam_auto = bpy.data.cameras.new('AutoCamera')
cam_auto.lens = 50.0
cam_auto.sensor_width = 36.0
cam_auto.clip_end = 1000.0
ob_auto_camera = bpy.data.objects.new('AutoCamera', cam_auto)
scene.collection.objects.link(ob_auto_camera)
ob_auto_camera.location = (0.638757, -0.731472, 0.72937)
ob_auto_camera.rotation_euler = (1.09748, -7.21219e-08, 0.694738)
scene.camera = ob_auto_camera
light_auto_sun = bpy.data.lights.new('AutoSun', 'SUN')
light_auto_sun.energy = 3.0
light_auto_sun.angle = 0.0523599
ob_auto_sun = bpy.data.objects.new('AutoSun', light_auto_sun)
scene.collection.objects.link(ob_auto_sun)
ob_auto_sun.rotation_euler = (0.872665, 0.174533, 0.523599)
bpy.context.view_layer.update()

